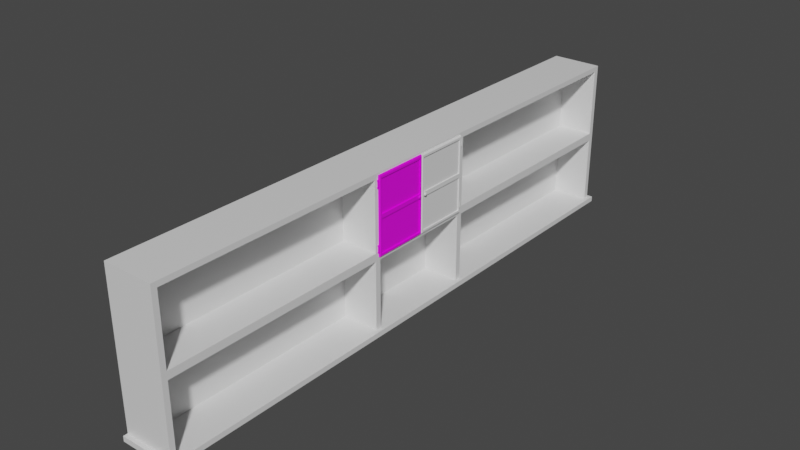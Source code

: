 # Source: bbdoor_simple.blend  (saved by Blender 3.1.7; exported with 4.5.12 LTS)
import bpy
from mathutils import Matrix  # noqa: F401  (used for matrix-valued properties, if any)

bpy.ops.wm.read_factory_settings(use_empty=True)
scene = bpy.context.scene
scene.name = 'Scene'

# ---- collections
col_collection = bpy.data.collections.new('Collection'); scene.collection.children.link(col_collection)

# ---- images (referenced by path relative to the original .blend; pixels are not part of the script)
import os
ASSET_DIR = os.environ.get("B2B_ASSET_DIR", "")  # directory of the original .blend (textures are referenced by path, not embedded)
HERE = os.path.dirname(os.path.abspath(__file__))  # packed textures are extracted next to this script under _unpacked/

def load_image(name, relpath, width, height, colorspace="sRGB"):
    """Load a texture the original file referenced (path relative to the .blend, or extracted next to this script)."""
    p = next((c for c in (os.path.join(HERE, relpath), os.path.join(ASSET_DIR, relpath)) if relpath and os.path.exists(c)), "")
    if p:
        img = bpy.data.images.load(p, check_existing=True)
        img.name = name
    else:  # same state as the original file: an image datablock whose file is absent (Cycles renders it pink)
        img = bpy.data.images.new(name, width, height)
        img.source = "FILE"
        img.filepath = "//" + (relpath or name)
    img.colorspace_settings.name = colorspace
    return img
img_barbacktexture = load_image('BarbackTexture', '', 512, 512, 'sRGB')

# ---- materials (node trees are filled in below, after node groups)
mat_material_001 = bpy.data.materials.new('Material.001')
mat_material_001.alpha_threshold = 0.0
mat_material_001.use_transparent_shadow = False
mat_material_001.line_color = (0.0, 0.0, 0.0, 1.0)
mat_bbdoormaterial = bpy.data.materials.new('bbdoorMaterial')
mat_bbdoormaterial.use_transparent_shadow = False

# ---- material node trees
mat_material_001.use_nodes = True; mat_material_001.node_tree.nodes.clear()
_N = mat_material_001.node_tree.nodes; _L = mat_material_001.node_tree.links
n0 = _N.new('ShaderNodeOutputMaterial'); n0.name = 'Material Output'; n0.location = (300, 300)
n1 = _N.new('ShaderNodeBsdfPrincipled'); n1.name = 'Principled BSDF'; n1.location = (10, 300)
n1.distribution = 'GGX'
n1.subsurface_method = 'RANDOM_WALK_SKIN'
n1.inputs[2].default_value = 0.4
n1.inputs[3].default_value = 1.45
n1.inputs[27].default_value = (0.0, 0.0, 0.0, 1.0)
n1.inputs[28].default_value = 1.0
_L.new(n1.outputs[0], n0.inputs[0])
n0.is_active_output = True
mat_bbdoormaterial.use_nodes = True; mat_bbdoormaterial.node_tree.nodes.clear()
_N = mat_bbdoormaterial.node_tree.nodes; _L = mat_bbdoormaterial.node_tree.links
n0 = _N.new('ShaderNodeBsdfPrincipled'); n0.name = 'Principled BSDF'; n0.location = (10, 300)
n0.distribution = 'GGX'
n0.subsurface_method = 'RANDOM_WALK_SKIN'
n0.inputs[3].default_value = 1.45
n0.inputs[27].default_value = (0.0, 0.0, 0.0, 1.0)
n0.inputs[28].default_value = 1.0
n1 = _N.new('ShaderNodeOutputMaterial'); n1.name = 'Material Output'; n1.location = (300, 300)
n2 = _N.new('ShaderNodeTexImage'); n2.name = 'Image Texture'; n2.location = (-280, 280)
n2.image = img_barbacktexture
_L.new(n0.outputs[0], n1.inputs[0])
_L.new(n2.outputs[0], n0.inputs[0])
n1.is_active_output = True

# ---- world
world_world = bpy.data.worlds.new('World'); scene.world = world_world
world_world.use_nodes = True; world_world.node_tree.nodes.clear()
_N = world_world.node_tree.nodes; _L = world_world.node_tree.links
n0 = _N.new('ShaderNodeOutputWorld'); n0.name = 'World Output'; n0.location = (300, 300)
n1 = _N.new('ShaderNodeBackground'); n1.name = 'Background'; n1.location = (10, 300)
n1.inputs[0].default_value = (0.05088, 0.05088, 0.05088, 1.0)
_L.new(n1.outputs[0], n0.inputs[0])
n0.is_active_output = True
world_world.color = (0.05088, 0.05088, 0.05088)
world_world.use_sun_shadow = False
world_world.sun_shadow_jitter_overblur = 0.0

# ---- meshes
me_cube = bpy.data.meshes.new('Cube')
me_cube.from_pydata([(1.0, 1.0, 1.0), (1.0, -1.0, 1.0), (-1.0, 1.0, 1.0), (-1.0, 1.0, -1.0), (-1.0, -1.0, 1.0), (-1.0, -1.0, -1.0), (1.0, 1.0, 0.9333), (1.0, 1.0, -0.9333), (-1.0, -1.0, -0.9333), (-1.0, -1.0, 0.9333), (1.0, -1.0, 0.9333), (1.0, -1.0, -0.9333), (-1.0, 1.0, 0.9333), (-1.0, 1.0, -0.9333), (-1.0, 0.9816, -1.0), (-1.0, -0.9816, -1.0), (1.0, 0.9816, 1.0), (1.0, -0.9816, 1.0), (-1.0, -0.9816, 1.0), (-1.0, 0.9816, 1.0), (1.0, 0.9816, -0.9333), (1.0, -0.9816, -0.9333), (1.0, 0.9816, 0.9333), (1.0, -0.9816, 0.9333), (-1.0, -0.9816, -0.9333), (-1.0, 0.9816, -0.9333), (-1.0, -0.9816, 0.9333), (-1.0, 0.9816, 0.9333), (-0.4682, 0.2063, -0.9333), (-0.4682, 0.2063, -0.05), (-0.4682, 0.9816, -0.05), (-0.4682, 0.9816, -0.9333), (-0.4682, -0.9816, 0.05), (-0.4682, -0.9816, 0.9333), (-0.4682, -0.2063, 0.9333), (-0.4682, -0.2063, 0.05), (1.0, 1.0, -0.05), (1.0, 1.0, 0.05), (-1.0, -1.0, -0.05), (-1.0, -1.0, 0.05), (1.0, -1.0, -0.05), (1.0, -1.0, 0.05), (-1.0, 1.0, 0.05), (-1.0, 1.0, -0.05), (-1.0, -0.9816, -0.05), (-1.0, -0.9816, 0.05), (-1.0, 0.9816, 0.05), (-1.0, 0.9816, -0.05), (1.0, 0.9816, -0.05), (1.0, 0.9816, 0.05), (1.0, -0.9816, 0.05), (1.0, -0.9816, -0.05), (-0.4682, 0.1863, -0.9333), (-0.4682, -0.1863, -0.9333), (-0.4682, -0.1863, -0.05), (-0.4682, 0.1863, -0.05), (-1.0, -0.2063, -1.0), (-1.0, -0.1863, -1.0), (1.0, -0.2063, 1.0), (1.0, -0.1863, 1.0), (-1.0, -0.1863, 1.0), (-1.0, -0.2063, 1.0), (1.0, -0.1863, -0.9333), (1.0, -0.2063, -0.9333), (1.0, -0.2063, 0.9333), (1.0, -0.1863, 0.9333), (-1.0, -0.2063, -0.9333), (-1.0, -0.1863, -0.9333), (-1.0, -0.1863, 0.9333), (-1.0, -0.2063, 0.9333), (1.0, -0.1863, 0.05), (1.0, -0.2063, 0.05), (1.0, -0.2063, -0.05), (1.0, -0.1863, -0.05), (-1.0, -0.1863, -0.05), (-1.0, -0.2063, -0.05), (-1.0, -0.2063, 0.05), (-1.0, -0.1863, 0.05), (-1.0, 0.1863, -1.0), (-1.0, 0.2063, -1.0), (1.0, 0.1863, 1.0), (1.0, 0.2063, 1.0), (-1.0, 0.2063, 1.0), (-1.0, 0.1863, 1.0), (1.0, 0.2063, -0.9333), (1.0, 0.1863, -0.9333), (1.0, 0.1863, 0.9333), (1.0, 0.2063, 0.9333), (-1.0, 0.1863, -0.9333), (-1.0, 0.2063, -0.9333), (-1.0, 0.2063, 0.9333), (-1.0, 0.1863, 0.9333), (1.0, 0.1863, -0.05), (1.0, 0.2063, -0.05), (1.0, 0.2063, 0.05), (1.0, 0.1863, 0.05), (-1.0, 0.1863, 0.05), (-1.0, 0.2063, 0.05), (-1.0, 0.2063, -0.05), (-1.0, 0.1863, -0.05), (-0.4682, -0.2063, -0.9333), (-0.4682, -0.2063, -0.05), (-0.4682, -0.9816, -0.05), (-0.4682, -0.9816, -0.9333), (-0.4682, 0.9816, 0.05), (-0.4682, 0.9816, 0.9333), (-0.4682, 0.2063, 0.9333), (-0.4682, 0.2063, 0.05), (-0.4682, 0.1863, 0.9333), (-0.4682, -0.1863, 0.9333), (-0.4682, -0.1863, 0.05), (-0.4682, 0.1863, 0.05), (1.15, 1.0, -0.9333), (1.15, 1.0, -1.0), (1.15, -1.0, -0.9333), (1.15, -1.0, -1.0), (1.15, 0.9816, -1.0), (1.15, -0.9816, -0.9333), (1.15, -0.9816, -1.0), (1.15, 0.9816, -0.9333), (1.15, -0.1863, -1.0), (1.15, -0.2063, -1.0), (1.15, -0.1863, -0.9333), (1.15, -0.2063, -0.9333), (1.15, 0.2063, -1.0), (1.15, 0.1863, -1.0), (1.15, 0.2063, -0.9333), (1.15, 0.1863, -0.9333), (1.0, -1.015, -0.9333), (1.0, -1.015, -1.0), (-1.0, -1.015, -1.0), (-1.0, -1.015, -0.9333), (1.15, -1.015, -1.0), (1.15, -1.015, -0.9333), (1.0, 1.015, -1.0), (-1.0, 1.015, -1.0), (1.0, 1.015, -0.9333), (-1.0, 1.015, -0.9333), (1.15, 1.015, -0.9333), (1.15, 1.015, -1.0)], [], [(17, 18, 4, 1), (10, 1, 4, 9), (27, 19, 2, 12), (23, 17, 1, 10), (12, 2, 0, 6), (7, 112, 138, 136), (39, 9, 26, 45), (7, 20, 119, 112), (25, 47, 43, 13), (14, 25, 13, 3), (97, 90, 27, 46), (11, 8, 131, 128), (21, 51, 40, 11), (11, 40, 38, 8), (5, 8, 24, 15), (57, 67, 88, 78), (7, 36, 48, 20), (85, 62, 122, 127), (6, 0, 16, 22), (90, 82, 19, 27), (22, 16, 81, 87), (9, 4, 18, 26), (68, 60, 83, 91), (0, 2, 19, 16), (16, 19, 82, 81), (80, 83, 60, 59), (62, 63, 123, 122), (64, 58, 17, 23), (86, 80, 59, 65), (20, 84, 126, 119), (24, 44, 75, 66), (79, 89, 25, 14), (97, 46, 47, 98), (74, 99, 88, 67), (45, 26, 69, 76), (49, 94, 93, 48), (58, 61, 18, 17), (89, 98, 47, 25), (42, 12, 6, 37), (68, 91, 96, 77), (41, 10, 9, 39), (8, 38, 44, 24), (46, 27, 12, 42), (50, 23, 10, 41), (37, 6, 22, 49), (26, 18, 61, 69), (55, 54, 53, 52), (71, 50, 51, 72), (95, 70, 73, 92), (45, 76, 75, 44), (37, 49, 48, 36), (77, 96, 99, 74), (39, 45, 44, 38), (41, 39, 38, 40), (46, 42, 43, 47), (50, 41, 40, 51), (42, 37, 36, 43), (13, 43, 36, 7), (61, 58, 59, 60), (60, 68, 69, 61), (58, 64, 65, 59), (63, 21, 117, 123), (67, 57, 56, 66), (75, 76, 77, 74), (71, 72, 73, 70), (74, 67, 66, 75), (68, 77, 76, 69), (62, 73, 72, 63), (70, 65, 64, 71), (15, 24, 66, 56), (83, 80, 81, 82), (82, 90, 91, 83), (80, 86, 87, 81), (89, 79, 78, 88), (97, 98, 99, 96), (93, 94, 95, 92), (88, 99, 98, 89), (96, 91, 90, 97), (92, 85, 84, 93), (86, 95, 94, 87), (73, 54, 55, 92), (62, 53, 54, 73), (85, 52, 53, 62), (92, 55, 52, 85), (35, 34, 33, 32), (64, 34, 35, 71), (23, 33, 34, 64), (50, 32, 33, 23), (71, 35, 32, 50), (31, 30, 29, 28), (48, 30, 31, 20), (93, 29, 30, 48), (84, 28, 29, 93), (20, 31, 28, 84), (100, 101, 102, 103), (72, 101, 100, 63), (51, 102, 101, 72), (21, 103, 102, 51), (63, 100, 103, 21), (104, 105, 106, 107), (22, 105, 104, 49), (87, 106, 105, 22), (94, 107, 106, 87), (49, 104, 107, 94), (108, 109, 110, 111), (65, 109, 108, 86), (70, 110, 109, 65), (95, 111, 110, 70), (86, 108, 111, 95), (118, 117, 114, 115), (113, 112, 119, 116), (121, 123, 117, 118), (116, 119, 126, 124), (125, 127, 122, 120), (123, 121, 120, 122), (127, 125, 124, 126), (84, 85, 127, 126), (124, 125, 120, 121, 118, 115, 132, 129, 130, 5, 15, 56, 57, 78, 79, 14, 3, 135, 134, 139, 113, 116), (21, 11, 114, 117), (8, 5, 130, 131), (129, 128, 131, 130), (128, 129, 132, 133), (114, 11, 128, 133), (115, 114, 133, 132), (135, 137, 136, 134), (134, 136, 138, 139), (3, 13, 137, 135), (13, 7, 136, 137), (112, 113, 139, 138)])
_uv = me_cube.uv_layers.new(name='UVMap')
_uv.uv.foreach_set('vector', [0.625, 0.6667, 0.875, 0.6667, 0.875, 0.75, 0.625, 0.75, 0.5417, 0.75, 0.625, 0.75, 0.625, 1.0, 0.5417, 1.0, 0.5417, 0.1667, 0.625, 0.1667, 0.625, 0.25, 0.5417, 0.25, 0.5417, 0.6667, 0.625, 0.6667, 0.625, 0.75, 0.5417, 0.75, 0.5417, 0.25, 0.625, 0.25, 0.625, 0.5, 0.5417, 0.5, 0.4583, 0.5, 0.4583, 0.5, 0.4583, 0.5, 0.4583, 0.5, 0.5022, 0.0, 0.5417, 0.0, 0.5417, 0.08333, 0.5022, 0.08333, 0.4583, 0.5, 0.4583, 0.5833, 0.4583, 0.5833, 0.4583, 0.5, 0.4583, 0.1667, 0.4978, 0.1667, 0.4978, 0.25, 0.4583, 0.25, 0.375, 0.1667, 0.4583, 0.1667, 0.4583, 0.25, 0.375, 0.25, 0.5022, 0.1461, 0.5417, 0.1461, 0.5417, 0.1667, 0.5022, 0.1667, 0.4583, 0.75, 0.4583, 1.0, 0.4583, 1.0, 0.4583, 0.75, 0.4583, 0.6667, 0.4978, 0.6667, 0.4978, 0.75, 0.4583, 0.75, 0.4583, 0.75, 0.4978, 0.75, 0.4978, 1.0, 0.4583, 1.0, 0.375, 0.0, 0.4583, 0.0, 0.4583, 0.08333, 0.375, 0.08333, 0.375, 0.1052, 0.4583, 0.1052, 0.4583, 0.1448, 0.375, 0.1448, 0.4583, 0.5, 0.4978, 0.5, 0.4978, 0.5833, 0.4583, 0.5833, 0.4583, 0.6052, 0.4583, 0.6448, 0.4583, 0.6448, 0.4583, 0.6052, 0.5417, 0.5, 0.625, 0.5, 0.625, 0.5833, 0.5417, 0.5833, 0.5417, 0.1461, 0.625, 0.1461, 0.625, 0.1667, 0.5417, 0.1667, 0.5417, 0.5833, 0.625, 0.5833, 0.625, 0.6039, 0.5417, 0.6039, 0.5417, 0.0, 0.625, 0.0, 0.625, 0.08333, 0.5417, 0.08333, 0.5417, 0.1052, 0.625, 0.1052, 0.625, 0.1448, 0.5417, 0.1448, 0.625, 0.5, 0.875, 0.5, 0.875, 0.5833, 0.625, 0.5833, 0.625, 0.5833, 0.875, 0.5833, 0.875, 0.6039, 0.625, 0.6039, 0.625, 0.6052, 0.875, 0.6052, 0.875, 0.6448, 0.625, 0.6448, 0.4583, 0.6448, 0.4583, 0.6461, 0.4583, 0.6461, 0.4583, 0.6448, 0.5417, 0.6461, 0.625, 0.6461, 0.625, 0.6667, 0.5417, 0.6667, 0.5417, 0.6052, 0.625, 0.6052, 0.625, 0.6448, 0.5417, 0.6448, 0.4583, 0.5833, 0.4583, 0.6039, 0.4583, 0.6039, 0.4583, 0.5833, 0.4583, 0.08333, 0.4978, 0.08333, 0.4978, 0.1039, 0.4583, 0.1039, 0.375, 0.1461, 0.4583, 0.1461, 0.4583, 0.1667, 0.375, 0.1667, 0.5022, 0.1461, 0.5022, 0.1667, 0.4978, 0.1667, 0.4978, 0.1461, 0.4978, 0.1052, 0.4978, 0.1448, 0.4583, 0.1448, 0.4583, 0.1052, 0.5022, 0.08333, 0.5417, 0.08333, 0.5417, 0.1039, 0.5022, 0.1039, 0.5022, 0.5833, 0.5022, 0.6039, 0.4978, 0.6039, 0.4978, 0.5833, 0.625, 0.6461, 0.875, 0.6461, 0.875, 0.6667, 0.625, 0.6667, 0.4583, 0.1461, 0.4978, 0.1461, 0.4978, 0.1667, 0.4583, 0.1667, 0.5022, 0.25, 0.5417, 0.25, 0.5417, 0.5, 0.5022, 0.5, 0.5417, 0.1052, 0.5417, 0.1448, 0.5022, 0.1448, 0.5022, 0.1052, 0.5022, 0.75, 0.5417, 0.75, 0.5417, 1.0, 0.5022, 1.0, 0.4583, 0.0, 0.4978, 0.0, 0.4978, 0.08333, 0.4583, 0.08333, 0.5022, 0.1667, 0.5417, 0.1667, 0.5417, 0.25, 0.5022, 0.25, 0.5022, 0.6667, 0.5417, 0.6667, 0.5417, 0.75, 0.5022, 0.75, 0.5022, 0.5, 0.5417, 0.5, 0.5417, 0.5833, 0.5022, 0.5833, 0.5417, 0.08333, 0.625, 0.08333, 0.625, 0.1039, 0.5417, 0.1039, 0.4978, 0.6052, 0.4978, 0.6448, 0.4583, 0.6448, 0.4583, 0.6052, 0.5022, 0.6461, 0.5022, 0.6667, 0.4978, 0.6667, 0.4978, 0.6461, 0.5022, 0.6052, 0.5022, 0.6448, 0.4978, 0.6448, 0.4978, 0.6052, 0.5022, 0.08333, 0.5022, 0.1039, 0.4978, 0.1039, 0.4978, 0.08333, 0.5022, 0.5, 0.5022, 0.5833, 0.4978, 0.5833, 0.4978, 0.5, 0.5022, 0.1052, 0.5022, 0.1448, 0.4978, 0.1448, 0.4978, 0.1052, 0.5022, 0.0, 0.5022, 0.08333, 0.4978, 0.08333, 0.4978, 0.0, 0.5022, 0.75, 0.5022, 1.0, 0.4978, 1.0, 0.4978, 0.75, 0.5022, 0.1667, 0.5022, 0.25, 0.4978, 0.25, 0.4978, 0.1667, 0.5022, 0.6667, 0.5022, 0.75, 0.4978, 0.75, 0.4978, 0.6667, 0.5022, 0.25, 0.5022, 0.5, 0.4978, 0.5, 0.4978, 0.25, 0.4583, 0.25, 0.4978, 0.25, 0.4978, 0.5, 0.4583, 0.5, 0.875, 0.6461, 0.625, 0.6461, 0.625, 0.6448, 0.875, 0.6448, 0.625, 0.1052, 0.5417, 0.1052, 0.5417, 0.1039, 0.625, 0.1039, 0.625, 0.6461, 0.5417, 0.6461, 0.5417, 0.6448, 0.625, 0.6448, 0.4583, 0.6461, 0.4583, 0.6667, 0.4583, 0.6667, 0.4583, 0.6461, 0.4583, 0.1052, 0.375, 0.1052, 0.375, 0.1039, 0.4583, 0.1039, 0.4978, 0.1039, 0.5022, 0.1039, 0.5022, 0.1052, 0.4978, 0.1052, 0.5022, 0.6461, 0.4978, 0.6461, 0.4978, 0.6448, 0.5022, 0.6448, 0.4978, 0.1052, 0.4583, 0.1052, 0.4583, 0.1039, 0.4978, 0.1039, 0.5417, 0.1052, 0.5022, 0.1052, 0.5022, 0.1039, 0.5417, 0.1039, 0.4583, 0.6448, 0.4978, 0.6448, 0.4978, 0.6461, 0.4583, 0.6461, 0.5022, 0.6448, 0.5417, 0.6448, 0.5417, 0.6461, 0.5022, 0.6461, 0.375, 0.08333, 0.4583, 0.08333, 0.4583, 0.1039, 0.375, 0.1039, 0.875, 0.6052, 0.625, 0.6052, 0.625, 0.6039, 0.875, 0.6039, 0.625, 0.1461, 0.5417, 0.1461, 0.5417, 0.1448, 0.625, 0.1448, 0.625, 0.6052, 0.5417, 0.6052, 0.5417, 0.6039, 0.625, 0.6039, 0.4583, 0.1461, 0.375, 0.1461, 0.375, 0.1448, 0.4583, 0.1448, 0.5022, 0.1461, 0.4978, 0.1461, 0.4978, 0.1448, 0.5022, 0.1448, 0.4978, 0.6039, 0.5022, 0.6039, 0.5022, 0.6052, 0.4978, 0.6052, 0.4583, 0.1448, 0.4978, 0.1448, 0.4978, 0.1461, 0.4583, 0.1461, 0.5022, 0.1448, 0.5417, 0.1448, 0.5417, 0.1461, 0.5022, 0.1461, 0.4978, 0.6052, 0.4583, 0.6052, 0.4583, 0.6039, 0.4978, 0.6039, 0.5417, 0.6052, 0.5022, 0.6052, 0.5022, 0.6039, 0.5417, 0.6039, 0.4978, 0.6448, 0.4978, 0.6448, 0.4978, 0.6052, 0.4978, 0.6052, 0.4583, 0.6448, 0.4583, 0.6448, 0.4978, 0.6448, 0.4978, 0.6448, 0.4583, 0.6052, 0.4583, 0.6052, 0.4583, 0.6448, 0.4583, 0.6448, 0.4978, 0.6052, 0.4978, 0.6052, 0.4583, 0.6052, 0.4583, 0.6052, 0.5022, 0.6461, 0.5417, 0.6461, 0.5417, 0.6667, 0.5022, 0.6667, 0.5417, 0.6461, 0.5417, 0.6461, 0.5022, 0.6461, 0.5022, 0.6461, 0.5417, 0.6667, 0.5417, 0.6667, 0.5417, 0.6461, 0.5417, 0.6461, 0.5022, 0.6667, 0.5022, 0.6667, 0.5417, 0.6667, 0.5417, 0.6667, 0.5022, 0.6461, 0.5022, 0.6461, 0.5022, 0.6667, 0.5022, 0.6667, 0.4583, 0.5833, 0.4978, 0.5833, 0.4978, 0.6039, 0.4583, 0.6039, 0.4978, 0.5833, 0.4978, 0.5833, 0.4583, 0.5833, 0.4583, 0.5833, 0.4978, 0.6039, 0.4978, 0.6039, 0.4978, 0.5833, 0.4978, 0.5833, 0.4583, 0.6039, 0.4583, 0.6039, 0.4978, 0.6039, 0.4978, 0.6039, 0.4583, 0.5833, 0.4583, 0.5833, 0.4583, 0.6039, 0.4583, 0.6039, 0.4583, 0.6461, 0.4978, 0.6461, 0.4978, 0.6667, 0.4583, 0.6667, 0.4978, 0.6461, 0.4978, 0.6461, 0.4583, 0.6461, 0.4583, 0.6461, 0.4978, 0.6667, 0.4978, 0.6667, 0.4978, 0.6461, 0.4978, 0.6461, 0.4583, 0.6667, 0.4583, 0.6667, 0.4978, 0.6667, 0.4978, 0.6667, 0.4583, 0.6461, 0.4583, 0.6461, 0.4583, 0.6667, 0.4583, 0.6667, 0.5022, 0.5833, 0.5417, 0.5833, 0.5417, 0.6039, 0.5022, 0.6039, 0.5417, 0.5833, 0.5417, 0.5833, 0.5022, 0.5833, 0.5022, 0.5833, 0.5417, 0.6039, 0.5417, 0.6039, 0.5417, 0.5833, 0.5417, 0.5833, 0.5022, 0.6039, 0.5022, 0.6039, 0.5417, 0.6039, 0.5417, 0.6039, 0.5022, 0.5833, 0.5022, 0.5833, 0.5022, 0.6039, 0.5022, 0.6039, 0.5417, 0.6052, 0.5417, 0.6448, 0.5022, 0.6448, 0.5022, 0.6052, 0.5417, 0.6448, 0.5417, 0.6448, 0.5417, 0.6052, 0.5417, 0.6052, 0.5022, 0.6448, 0.5022, 0.6448, 0.5417, 0.6448, 0.5417, 0.6448, 0.5022, 0.6052, 0.5022, 0.6052, 0.5022, 0.6448, 0.5022, 0.6448, 0.5417, 0.6052, 0.5417, 0.6052, 0.5022, 0.6052, 0.5022, 0.6052, 0.375, 0.6667, 0.4583, 0.6667, 0.4583, 0.75, 0.375, 0.75, 0.375, 0.5, 0.4583, 0.5, 0.4583, 0.5833, 0.375, 0.5833, 0.375, 0.6461, 0.4583, 0.6461, 0.4583, 0.6667, 0.375, 0.6667, 0.375, 0.5833, 0.4583, 0.5833, 0.4583, 0.6039, 0.375, 0.6039, 0.375, 0.6052, 0.4583, 0.6052, 0.4583, 0.6448, 0.375, 0.6448, 0.4583, 0.6461, 0.375, 0.6461, 0.375, 0.6448, 0.4583, 0.6448, 0.4583, 0.6052, 0.375, 0.6052, 0.375, 0.6039, 0.4583, 0.6039, 0.4583, 0.6039, 0.4583, 0.6052, 0.4583, 0.6052, 0.4583, 0.6039, 0.375, 0.6039, 0.375, 0.6052, 0.375, 0.6448, 0.375, 0.6461, 0.375, 0.6667, 0.375, 0.75, 0.375, 0.75, 0.375, 0.75, 0.125, 0.75, 0.125, 0.75, 0.125, 0.6667, 0.125, 0.6461, 0.125, 0.6448, 0.125, 0.6052, 0.125, 0.6039, 0.125, 0.5833, 0.125, 0.5, 0.125, 0.5, 0.375, 0.5, 0.375, 0.5, 0.375, 0.5, 0.375, 0.5833, 0.4583, 0.6667, 0.4583, 0.75, 0.4583, 0.75, 0.4583, 0.6667, 0.4583, 0.0, 0.375, 0.0, 0.375, 0.0, 0.4583, 0.0, 0.375, 0.75, 0.4583, 0.75, 0.4583, 1.0, 0.375, 1.0, 0.4583, 0.75, 0.375, 0.75, 0.375, 0.75, 0.4583, 0.75, 0.4583, 0.75, 0.4583, 0.75, 0.4583, 0.75, 0.4583, 0.75, 0.375, 0.75, 0.4583, 0.75, 0.4583, 0.75, 0.375, 0.75, 0.375, 0.25, 0.4583, 0.25, 0.4583, 0.5, 0.375, 0.5, 0.375, 0.5, 0.4583, 0.5, 0.4583, 0.5, 0.375, 0.5, 0.375, 0.25, 0.4583, 0.25, 0.4583, 0.25, 0.375, 0.25, 0.4583, 0.25, 0.4583, 0.5, 0.4583, 0.5, 0.4583, 0.25, 0.4583, 0.5, 0.375, 0.5, 0.375, 0.5, 0.4583, 0.5])
me_cube.materials.append(mat_material_001)
me_cube.use_remesh_preserve_volume = False
me_cube.use_remesh_preserve_attributes = False
me_cube.use_mirror_vertex_groups = False
me_cube.update()
me_cube_001 = bpy.data.meshes.new('Cube.001')
me_cube_001.from_pydata([(-0.5, -0.5, -0.5), (-0.5, -0.5, 0.5), (-0.5, 0.5, -0.5), (-0.5, 0.5, 0.5), (0.5, -0.5, -0.5), (0.5, -0.5, 0.5), (0.5, 0.5, -0.5), (0.5, 0.5, 0.5), (0.2325, 0.513, -0.513), (-0.2325, 0.513, -0.513), (-0.2325, 0.513, 0.513), (0.2325, 0.513, 0.513), (-0.2325, -0.513, -0.513), (0.2325, -0.513, -0.513), (0.2325, -0.513, 0.513), (-0.2325, -0.513, 0.513), (-0.5, -0.5, 0.0), (-0.5, 0.5, 0.0), (0.5, 0.5, 0.0), (0.5, -0.5, 0.0), (0.2325, -0.513, 0.0), (-0.2325, -0.513, 0.0), (-0.2325, 0.513, 0.0), (0.2325, 0.513, 0.0), (-0.5, -0.472, 0.02796), (-0.5, -0.472, 0.472), (-0.5, 0.472, 0.472), (-0.5, 0.472, 0.02796), (0.5, 0.472, 0.02796), (0.5, 0.472, 0.472), (0.5, -0.472, 0.472), (0.5, -0.472, 0.02796), (0.5, 0.472, -0.472), (0.5, 0.472, -0.02796), (0.5, -0.472, -0.02796), (0.5, -0.472, -0.472), (-0.5, -0.472, -0.472), (-0.5, -0.472, -0.02796), (-0.5, 0.472, -0.02796), (-0.5, 0.472, -0.472), (-0.15, -0.472, 0.02796), (-0.15, -0.472, 0.472), (-0.15, 0.472, 0.472), (-0.15, 0.472, 0.02796), (0.15, 0.472, 0.02796), (0.15, 0.472, 0.472), (0.15, -0.472, 0.472), (0.15, -0.472, 0.02796), (0.15, 0.472, -0.472), (0.15, 0.472, -0.02796), (0.15, -0.472, -0.02796), (0.15, -0.472, -0.472), (-0.15, -0.472, -0.472), (-0.15, -0.472, -0.02796), (-0.15, 0.472, -0.02796), (-0.15, 0.472, -0.472), (0.5112, -0.4245, 0.0003055), (0.6716, -0.4255, 0.0003055), (0.5112, -0.4259, -0.005063), (0.6716, -0.4269, -0.00477), (0.5112, -0.4301, -0.009614), (0.6716, -0.4308, -0.009073), (0.5112, -0.4364, -0.01265), (0.6716, -0.4368, -0.01195), (0.5112, -0.4437, -0.01372), (0.6716, -0.4437, -0.01296), (0.5112, -0.4511, -0.01265), (0.6716, -0.4507, -0.01195), (0.5112, -0.4573, -0.009614), (0.6716, -0.4566, -0.009073), (0.5112, -0.4615, -0.005063), (0.6716, -0.4605, -0.00477), (0.5112, -0.463, 0.0003055), (0.6716, -0.4619, 0.0003055), (0.5112, -0.4615, 0.005674), (0.6716, -0.4605, 0.005381), (0.5112, -0.4573, 0.01022), (0.6716, -0.4566, 0.009684), (0.5112, -0.4511, 0.01327), (0.6716, -0.4507, 0.01256), (0.5112, -0.4437, 0.01433), (0.6716, -0.4437, 0.01357), (0.5112, -0.4364, 0.01327), (0.6716, -0.4368, 0.01256), (0.5112, -0.4301, 0.01022), (0.6716, -0.4308, 0.009684), (0.5112, -0.4259, 0.005674), (0.6716, -0.4269, 0.005381), (0.7582, -0.4181, -0.007432), (0.7582, -0.416, 0.0003055), (0.7582, -0.4241, -0.01399), (0.7582, -0.4331, -0.01837), (0.7582, -0.4437, -0.01991), (0.7582, -0.4543, -0.01837), (0.7582, -0.4633, -0.01399), (0.7582, -0.4694, -0.007432), (0.7582, -0.4715, 0.0003055), (0.7582, -0.4694, 0.008043), (0.7582, -0.4633, 0.0146), (0.7582, -0.4543, 0.01898), (0.7582, -0.4437, 0.02052), (0.7582, -0.4331, 0.01898), (0.7582, -0.4241, 0.0146), (0.7582, -0.4181, 0.008043), (0.851, -0.4165, -0.007919), (0.851, -0.4142, 0.0003055), (0.851, -0.4229, -0.01489), (0.851, -0.4324, -0.01955), (0.851, -0.4437, -0.02118), (0.851, -0.455, -0.01955), (0.851, -0.4646, -0.01489), (0.851, -0.471, -0.007919), (0.851, -0.4732, 0.0003055), (0.851, -0.471, 0.008529), (0.851, -0.4646, 0.0155), (0.851, -0.455, 0.02016), (0.851, -0.4437, 0.0218), (0.851, -0.4324, 0.02016), (0.851, -0.4229, 0.0155), (0.851, -0.4165, 0.008529), (0.9306, -0.4184, -0.007348), (0.9306, -0.4163, 0.0003054), (0.9306, -0.4243, -0.01384), (0.9306, -0.4332, -0.01817), (0.9306, -0.4437, -0.01969), (0.9306, -0.4542, -0.01817), (0.9306, -0.4631, -0.01384), (0.9306, -0.4691, -0.007348), (0.9306, -0.4712, 0.0003054), (0.9306, -0.4691, 0.007958), (0.9306, -0.4631, 0.01445), (0.9306, -0.4542, 0.01878), (0.9306, -0.4437, 0.0203), (0.9306, -0.4332, 0.01878), (0.9306, -0.4243, 0.01445), (0.9306, -0.4184, 0.007958), (1.039, -0.4312, -0.003469), (1.039, -0.4302, 0.0003059), (1.039, -0.4341, -0.006669), (1.039, -0.4385, -0.008807), (1.039, -0.4437, -0.009558), (1.039, -0.4489, -0.008807), (1.039, -0.4533, -0.006669), (1.039, -0.4562, -0.003469), (1.039, -0.4573, 0.0003059), (1.039, -0.4562, 0.004081), (1.039, -0.4533, 0.007281), (1.039, -0.4489, 0.009419), (1.039, -0.4437, 0.01017), (1.039, -0.4385, 0.009419), (1.039, -0.4341, 0.007281), (1.039, -0.4312, 0.004081), (0.9909, -0.4632, 0.00619), (0.9909, -0.4586, 0.01118), (0.9909, -0.4288, -0.01057), (0.9909, -0.4356, -0.0139), (0.9909, -0.4518, 0.01451), (0.9909, -0.4437, -0.01507), (0.9909, -0.4437, 0.01568), (0.9909, -0.4518, -0.0139), (0.9909, -0.4356, 0.01451), (0.9909, -0.4586, -0.01057), (0.9909, -0.4288, 0.01118), (0.9909, -0.4632, -0.005579), (0.9909, -0.4242, 0.00619), (0.9909, -0.4648, 0.0003055), (0.9909, -0.4226, 0.0003055), (0.9909, -0.4242, -0.005579), (-0.1407, 0.5106, 0.3561), (-0.1407, 0.5106, 0.4603), (-0.3766, 0.5106, 0.3561), (-0.3766, 0.5106, 0.4603), (-0.1407, 0.5392, 0.3561), (-0.1407, 0.5392, 0.4603), (-0.3766, 0.5392, 0.3561), (-0.3766, 0.5392, 0.4603), (-0.1407, 0.5106, 0.3717), (-0.1407, 0.5106, 0.4447), (-0.3766, 0.5106, 0.4447), (-0.3766, 0.5106, 0.3717), (-0.3766, 0.5392, 0.4447), (-0.3766, 0.5392, 0.3717), (-0.1407, 0.5392, 0.4447), (-0.1407, 0.5392, 0.3717), (-0.02286, 0.5102, 0.4447), (-0.02286, 0.5102, 0.4603), (-0.02286, 0.5396, 0.3717), (-0.02286, 0.5396, 0.3561), (-0.02286, 0.5102, 0.3561), (-0.02286, 0.5396, 0.4603), (-0.02286, 0.5102, 0.3717), (-0.02286, 0.5396, 0.4447), (0.09542, 0.5106, 0.4447), (0.09542, 0.5106, 0.4603), (0.09542, 0.5392, 0.3717), (0.09542, 0.5392, 0.3561), (0.09542, 0.5106, 0.3561), (0.09542, 0.5392, 0.4603), (0.09542, 0.5106, 0.3717), (0.09542, 0.5392, 0.4447), (0.2734, 0.5186, 0.4447), (0.2734, 0.5186, 0.4603), (0.2734, 0.5312, 0.3717), (0.2734, 0.5312, 0.3561), (0.2734, 0.5186, 0.3561), (0.2734, 0.5312, 0.4603), (0.2734, 0.5186, 0.3717), (0.2734, 0.5312, 0.4447), (0.1707, 0.4954, 0.3744), (0.1707, 0.4954, 0.4421), (0.172, 0.5397, 0.3744), (0.172, 0.5397, 0.4421), (0.2899, 0.5377, 0.3744), (0.2899, 0.5377, 0.4421), (0.3763, 0.5325, 0.3744), (0.3763, 0.5325, 0.4421), (0.4079, 0.5254, 0.3744), (0.4079, 0.5254, 0.4421), (0.3763, 0.5182, 0.3744), (0.3763, 0.5182, 0.4421), (0.2899, 0.513, 0.3744), (0.2899, 0.513, 0.4421), (0.172, 0.5111, 0.3744), (0.172, 0.5111, 0.4421), (0.05402, 0.513, 0.3744), (0.05402, 0.513, 0.4421), (-0.03232, 0.5182, 0.3744), (-0.03232, 0.5182, 0.4421), (-0.06393, 0.5254, 0.3744), (-0.06393, 0.5254, 0.4421), (-0.03232, 0.5325, 0.3744), (-0.03232, 0.5325, 0.4421), (0.05402, 0.5377, 0.3744), (0.05402, 0.5377, 0.4421), (0.05276, 0.4973, 0.3744), (0.05276, 0.4973, 0.4421), (-0.1407, 0.5106, -0.4581), (-0.1407, 0.5106, -0.3539), (-0.3766, 0.5106, -0.4581), (-0.3766, 0.5106, -0.3539), (-0.1407, 0.5392, -0.4581), (-0.1407, 0.5392, -0.3539), (-0.3766, 0.5392, -0.4581), (-0.3766, 0.5392, -0.3539), (-0.1407, 0.5106, -0.4425), (-0.1407, 0.5106, -0.3695), (-0.3766, 0.5106, -0.3695), (-0.3766, 0.5106, -0.4425), (-0.3766, 0.5392, -0.3695), (-0.3766, 0.5392, -0.4425), (-0.1407, 0.5392, -0.3695), (-0.1407, 0.5392, -0.4425), (-0.02286, 0.5102, -0.3695), (-0.02286, 0.5102, -0.3539), (-0.02286, 0.5396, -0.4425), (-0.02286, 0.5396, -0.4581), (-0.02286, 0.5102, -0.4581), (-0.02286, 0.5396, -0.3539), (-0.02286, 0.5102, -0.4425), (-0.02286, 0.5396, -0.3695), (0.09542, 0.5106, -0.3695), (0.09542, 0.5106, -0.3539), (0.09542, 0.5392, -0.4425), (0.09542, 0.5392, -0.4581), (0.09542, 0.5106, -0.4581), (0.09542, 0.5392, -0.3539), (0.09542, 0.5106, -0.4425), (0.09542, 0.5392, -0.3695), (0.2734, 0.5186, -0.3695), (0.2734, 0.5186, -0.3539), (0.2734, 0.5312, -0.4425), (0.2734, 0.5312, -0.4581), (0.2734, 0.5186, -0.4581), (0.2734, 0.5312, -0.3539), (0.2734, 0.5186, -0.4425), (0.2734, 0.5312, -0.3695), (0.1707, 0.4954, -0.4398), (0.1707, 0.4954, -0.3721), (0.172, 0.5397, -0.4398), (0.172, 0.5397, -0.3721), (0.2899, 0.5377, -0.4398), (0.2899, 0.5377, -0.3721), (0.3763, 0.5325, -0.4398), (0.3763, 0.5325, -0.3721), (0.4079, 0.5254, -0.4398), (0.4079, 0.5254, -0.3721), (0.3763, 0.5182, -0.4398), (0.3763, 0.5182, -0.3721), (0.2899, 0.513, -0.4398), (0.2899, 0.513, -0.3721), (0.172, 0.5111, -0.4398), (0.172, 0.5111, -0.3721), (0.05402, 0.513, -0.4398), (0.05402, 0.513, -0.3721), (-0.03232, 0.5182, -0.4398), (-0.03232, 0.5182, -0.3721), (-0.06393, 0.5254, -0.4398), (-0.06393, 0.5254, -0.3721), (-0.03232, 0.5325, -0.4398), (-0.03232, 0.5325, -0.3721), (0.05402, 0.5377, -0.4398), (0.05402, 0.5377, -0.3721), (0.05276, 0.4973, -0.4398), (0.05276, 0.4973, -0.3721)], [], [(23, 11, 7, 18), (21, 15, 1, 16), (8, 6, 4, 13), (10, 3, 1, 15), (7, 11, 14, 5), (11, 10, 15, 14), (2, 9, 12, 0), (9, 8, 13, 12), (19, 5, 14, 20), (20, 14, 15, 21), (17, 3, 10, 22), (22, 10, 11, 23), (9, 22, 23, 8), (2, 17, 22, 9), (13, 20, 21, 12), (4, 19, 20, 13), (12, 21, 16, 0), (8, 23, 18, 6), (16, 1, 25, 24), (1, 3, 26, 25), (3, 17, 27, 26), (17, 16, 24, 27), (18, 7, 29, 28), (7, 5, 30, 29), (5, 19, 31, 30), (19, 18, 28, 31), (6, 18, 33, 32), (18, 19, 34, 33), (19, 4, 35, 34), (4, 6, 32, 35), (0, 16, 37, 36), (16, 17, 38, 37), (17, 2, 39, 38), (2, 0, 36, 39), (40, 41, 42, 43), (25, 41, 40, 24), (26, 42, 41, 25), (27, 43, 42, 26), (24, 40, 43, 27), (44, 45, 46, 47), (29, 45, 44, 28), (30, 46, 45, 29), (31, 47, 46, 30), (28, 44, 47, 31), (48, 49, 50, 51), (33, 49, 48, 32), (34, 50, 49, 33), (35, 51, 50, 34), (32, 48, 51, 35), (52, 53, 54, 55), (37, 53, 52, 36), (38, 54, 53, 37), (39, 55, 54, 38), (36, 52, 55, 39), (56, 57, 59, 58), (58, 59, 61, 60), (60, 61, 63, 62), (62, 63, 65, 64), (64, 65, 67, 66), (66, 67, 69, 68), (68, 69, 71, 70), (70, 71, 73, 72), (72, 73, 75, 74), (74, 75, 77, 76), (76, 77, 79, 78), (78, 79, 81, 80), (80, 81, 83, 82), (82, 83, 85, 84), (79, 77, 98, 99), (84, 85, 87, 86), (86, 87, 57, 56), (103, 102, 118, 119), (57, 87, 103, 89), (65, 63, 91, 92), (75, 73, 96, 97), (85, 83, 101, 102), (61, 59, 88, 90), (71, 69, 94, 95), (81, 79, 99, 100), (67, 65, 92, 93), (77, 75, 97, 98), (87, 85, 102, 103), (63, 61, 90, 91), (73, 71, 95, 96), (59, 57, 89, 88), (83, 81, 100, 101), (69, 67, 93, 94), (109, 108, 124, 125), (96, 95, 111, 112), (88, 89, 105, 104), (89, 103, 119, 105), (97, 96, 112, 113), (90, 88, 104, 106), (98, 97, 113, 114), (91, 90, 106, 107), (99, 98, 114, 115), (92, 91, 107, 108), (100, 99, 115, 116), (93, 92, 108, 109), (101, 100, 116, 117), (94, 93, 109, 110), (102, 101, 117, 118), (95, 94, 110, 111), (153, 152, 145, 146), (117, 116, 132, 133), (110, 109, 125, 126), (118, 117, 133, 134), (111, 110, 126, 127), (119, 118, 134, 135), (112, 111, 127, 128), (104, 105, 121, 120), (105, 119, 135, 121), (113, 112, 128, 129), (106, 104, 120, 122), (114, 113, 129, 130), (107, 106, 122, 123), (115, 114, 130, 131), (108, 107, 123, 124), (116, 115, 131, 132), (136, 137, 151, 150, 149, 148, 147, 146, 145, 144, 143, 142, 141, 140, 139, 138), (155, 154, 138, 139), (156, 153, 146, 147), (157, 155, 139, 140), (158, 156, 147, 148), (159, 157, 140, 141), (160, 158, 148, 149), (161, 159, 141, 142), (162, 160, 149, 150), (163, 161, 142, 143), (164, 162, 150, 151), (165, 163, 143, 144), (167, 166, 137, 136), (166, 164, 151, 137), (152, 165, 144, 145), (154, 167, 136, 138), (122, 120, 167, 154), (129, 128, 165, 152), (121, 135, 164, 166), (120, 121, 166, 167), (128, 127, 163, 165), (135, 134, 162, 164), (127, 126, 161, 163), (134, 133, 160, 162), (126, 125, 159, 161), (133, 132, 158, 160), (125, 124, 157, 159), (132, 131, 156, 158), (124, 123, 155, 157), (131, 130, 153, 156), (123, 122, 154, 155), (130, 129, 152, 153), (177, 169, 171, 178), (178, 171, 175, 180), (180, 175, 173, 182), (169, 177, 184, 185), (170, 174, 172, 168), (175, 171, 169, 173), (176, 168, 188, 190), (183, 182, 177, 176), (174, 181, 183, 172), (181, 180, 182, 183), (170, 179, 181, 174), (179, 178, 180, 181), (168, 176, 179, 170), (176, 177, 178, 179), (190, 188, 196, 198), (186, 190, 198, 194), (177, 182, 191, 184), (168, 172, 187, 188), (173, 169, 185, 189), (183, 176, 190, 186), (172, 183, 186, 187), (182, 173, 189, 191), (197, 193, 201, 205), (199, 197, 205, 207), (188, 187, 195, 196), (185, 184, 192, 193), (184, 191, 199, 192), (191, 189, 197, 199), (189, 185, 193, 197), (187, 186, 194, 195), (207, 205, 201, 200), (203, 202, 206, 204), (195, 194, 202, 203), (194, 198, 206, 202), (198, 196, 204, 206), (196, 195, 203, 204), (193, 192, 200, 201), (192, 199, 207, 200), (210, 211, 213, 212), (212, 213, 215, 214), (214, 215, 217, 216), (216, 217, 219, 218), (218, 219, 221, 220), (220, 221, 223, 222), (225, 224, 234, 235), (222, 223, 209, 208), (224, 225, 227, 226), (224, 222, 208, 234), (226, 227, 229, 228), (223, 225, 235, 209), (228, 229, 231, 230), (213, 211, 233, 231, 229, 227, 225, 223, 221, 219, 217, 215), (230, 231, 233, 232), (232, 233, 211, 210), (210, 212, 214, 216, 218, 220, 222, 224, 226, 228, 230, 232), (245, 237, 239, 246), (246, 239, 243, 248), (248, 243, 241, 250), (237, 245, 252, 253), (238, 242, 240, 236), (243, 239, 237, 241), (244, 236, 256, 258), (251, 250, 245, 244), (242, 249, 251, 240), (249, 248, 250, 251), (238, 247, 249, 242), (247, 246, 248, 249), (236, 244, 247, 238), (244, 245, 246, 247), (258, 256, 264, 266), (254, 258, 266, 262), (245, 250, 259, 252), (236, 240, 255, 256), (241, 237, 253, 257), (251, 244, 258, 254), (240, 251, 254, 255), (250, 241, 257, 259), (265, 261, 269, 273), (267, 265, 273, 275), (256, 255, 263, 264), (253, 252, 260, 261), (252, 259, 267, 260), (259, 257, 265, 267), (257, 253, 261, 265), (255, 254, 262, 263), (275, 273, 269, 268), (271, 270, 274, 272), (263, 262, 270, 271), (262, 266, 274, 270), (266, 264, 272, 274), (264, 263, 271, 272), (261, 260, 268, 269), (260, 267, 275, 268), (278, 279, 281, 280), (280, 281, 283, 282), (282, 283, 285, 284), (284, 285, 287, 286), (286, 287, 289, 288), (288, 289, 291, 290), (293, 292, 302, 303), (290, 291, 277, 276), (292, 293, 295, 294), (292, 290, 276, 302), (294, 295, 297, 296), (291, 293, 303, 277), (296, 297, 299, 298), (281, 279, 301, 299, 297, 295, 293, 291, 289, 287, 285, 283), (298, 299, 301, 300), (300, 301, 279, 278), (278, 280, 282, 284, 286, 288, 290, 292, 294, 296, 298, 300)])
_uv = me_cube_001.uv_layers.new(name='UVMap')
_uv.uv.foreach_set('vector', [0.5, 0.4167, 0.625, 0.4167, 0.625, 0.5, 0.5, 0.5, 0.5, 0.9167, 0.625, 0.9167, 0.625, 1.0, 0.5, 1.0, 0.2917, 0.5, 0.375, 0.5, 0.375, 0.75, 0.2917, 0.75, 0.7917, 0.5, 0.875, 0.5, 0.875, 0.75, 0.7917, 0.75, 0.625, 0.5, 0.7083, 0.5, 0.7083, 0.75, 0.625, 0.75, 0.7083, 0.5, 0.7917, 0.5, 0.7917, 0.75, 0.7083, 0.75, 0.125, 0.5, 0.2083, 0.5, 0.2083, 0.75, 0.125, 0.75, 0.2083, 0.5, 0.2917, 0.5, 0.2917, 0.75, 0.2083, 0.75, 0.5, 0.75, 0.625, 0.75, 0.625, 0.8333, 0.5, 0.8333, 0.5, 0.8333, 0.625, 0.8333, 0.625, 0.9167, 0.5, 0.9167, 0.5, 0.25, 0.625, 0.25, 0.625, 0.3333, 0.5, 0.3333, 0.5, 0.3333, 0.625, 0.3333, 0.625, 0.4167, 0.5, 0.4167, 0.375, 0.3333, 0.5, 0.3333, 0.5, 0.4167, 0.375, 0.4167, 0.375, 0.25, 0.5, 0.25, 0.5, 0.3333, 0.375, 0.3333, 0.375, 0.8333, 0.5, 0.8333, 0.5, 0.9167, 0.375, 0.9167, 0.375, 0.75, 0.5, 0.75, 0.5, 0.8333, 0.375, 0.8333, 0.375, 0.9167, 0.5, 0.9167, 0.5, 1.0, 0.375, 1.0, 0.375, 0.4167, 0.5, 0.4167, 0.5, 0.5, 0.375, 0.5, 0.5, 0.0, 0.625, 0.0, 0.618, 0.006989, 0.507, 0.006989, 0.625, 0.0, 0.625, 0.25, 0.618, 0.243, 0.618, 0.006989, 0.625, 0.25, 0.5, 0.25, 0.507, 0.243, 0.618, 0.243, 0.5, 0.25, 0.5, 0.0, 0.507, 0.006989, 0.507, 0.243, 0.5, 0.5, 0.625, 0.5, 0.618, 0.507, 0.507, 0.507, 0.625, 0.5, 0.625, 0.75, 0.618, 0.743, 0.618, 0.507, 0.625, 0.75, 0.5, 0.75, 0.507, 0.743, 0.618, 0.743, 0.5, 0.75, 0.5, 0.5, 0.507, 0.507, 0.507, 0.743, 0.375, 0.5, 0.5, 0.5, 0.493, 0.507, 0.382, 0.507, 0.5, 0.5, 0.5, 0.75, 0.493, 0.743, 0.493, 0.507, 0.5, 0.75, 0.375, 0.75, 0.382, 0.743, 0.493, 0.743, 0.375, 0.75, 0.375, 0.5, 0.382, 0.507, 0.382, 0.743, 0.375, 0.0, 0.5, 0.0, 0.493, 0.006989, 0.382, 0.006989, 0.5, 0.0, 0.5, 0.25, 0.493, 0.243, 0.493, 0.006989, 0.5, 0.25, 0.375, 0.25, 0.382, 0.243, 0.493, 0.243, 0.375, 0.25, 0.375, 0.0, 0.382, 0.006989, 0.382, 0.243, 0.507, 0.006989, 0.618, 0.006989, 0.618, 0.243, 0.507, 0.243, 0.618, 0.006989, 0.618, 0.006989, 0.507, 0.006989, 0.507, 0.006989, 0.618, 0.243, 0.618, 0.243, 0.618, 0.006989, 0.618, 0.006989, 0.507, 0.243, 0.507, 0.243, 0.618, 0.243, 0.618, 0.243, 0.507, 0.006989, 0.507, 0.006989, 0.507, 0.243, 0.507, 0.243, 0.507, 0.507, 0.618, 0.507, 0.618, 0.743, 0.507, 0.743, 0.618, 0.507, 0.618, 0.507, 0.507, 0.507, 0.507, 0.507, 0.618, 0.743, 0.618, 0.743, 0.618, 0.507, 0.618, 0.507, 0.507, 0.743, 0.507, 0.743, 0.618, 0.743, 0.618, 0.743, 0.507, 0.507, 0.507, 0.507, 0.507, 0.743, 0.507, 0.743, 0.382, 0.507, 0.493, 0.507, 0.493, 0.743, 0.382, 0.743, 0.493, 0.507, 0.493, 0.507, 0.382, 0.507, 0.382, 0.507, 0.493, 0.743, 0.493, 0.743, 0.493, 0.507, 0.493, 0.507, 0.382, 0.743, 0.382, 0.743, 0.493, 0.743, 0.493, 0.743, 0.382, 0.507, 0.382, 0.507, 0.382, 0.743, 0.382, 0.743, 0.382, 0.006989, 0.493, 0.006989, 0.493, 0.243, 0.382, 0.243, 0.493, 0.006989, 0.493, 0.006989, 0.382, 0.006989, 0.382, 0.006989, 0.493, 0.243, 0.493, 0.243, 0.493, 0.006989, 0.493, 0.006989, 0.382, 0.243, 0.382, 0.243, 0.493, 0.243, 0.493, 0.243, 0.382, 0.006989, 0.382, 0.006989, 0.382, 0.243, 0.382, 0.243, 1.0, 0.5, 1.0, 1.0, 0.9375, 1.0, 0.9375, 0.5, 0.9375, 0.5, 0.9375, 1.0, 0.875, 1.0, 0.875, 0.5, 0.875, 0.5, 0.875, 1.0, 0.8125, 1.0, 0.8125, 0.5, 0.8125, 0.5, 0.8125, 1.0, 0.75, 1.0, 0.75, 0.5, 0.75, 0.5, 0.75, 1.0, 0.6875, 1.0, 0.6875, 0.5, 0.6875, 0.5, 0.6875, 1.0, 0.625, 1.0, 0.625, 0.5, 0.625, 0.5, 0.625, 1.0, 0.5625, 1.0, 0.5625, 0.5, 0.5625, 0.5, 0.5625, 1.0, 0.5, 1.0, 0.5, 0.5, 0.5, 0.5, 0.5, 1.0, 0.4375, 1.0, 0.4375, 0.5, 0.4375, 0.5, 0.4375, 1.0, 0.375, 1.0, 0.375, 0.5, 0.375, 0.5, 0.375, 1.0, 0.3125, 1.0, 0.3125, 0.5, 0.3125, 0.5, 0.3125, 1.0, 0.25, 1.0, 0.25, 0.5, 0.25, 0.5, 0.25, 1.0, 0.1875, 1.0, 0.1875, 0.5, 0.1875, 0.5, 0.1875, 1.0, 0.125, 1.0, 0.125, 0.5, 0.3125, 1.0, 0.375, 1.0, 0.375, 1.0, 0.3125, 1.0, 0.125, 0.5, 0.125, 1.0, 0.0625, 1.0, 0.0625, 0.5, 0.0625, 0.5, 0.0625, 1.0, 0.0, 1.0, 0.0, 0.5, 0.0625, 1.0, 0.125, 1.0, 0.125, 1.0, 0.0625, 1.0, 0.0, 1.0, 0.0625, 1.0, 0.0625, 1.0, 0.0, 1.0, 0.75, 1.0, 0.8125, 1.0, 0.8125, 1.0, 0.75, 1.0, 0.4375, 1.0, 0.5, 1.0, 0.5, 1.0, 0.4375, 1.0, 0.125, 1.0, 0.1875, 1.0, 0.1875, 1.0, 0.125, 1.0, 0.875, 1.0, 0.9375, 1.0, 0.9375, 1.0, 0.875, 1.0, 0.5625, 1.0, 0.625, 1.0, 0.625, 1.0, 0.5625, 1.0, 0.25, 1.0, 0.3125, 1.0, 0.3125, 1.0, 0.25, 1.0, 0.6875, 1.0, 0.75, 1.0, 0.75, 1.0, 0.6875, 1.0, 0.375, 1.0, 0.4375, 1.0, 0.4375, 1.0, 0.375, 1.0, 0.0625, 1.0, 0.125, 1.0, 0.125, 1.0, 0.0625, 1.0, 0.8125, 1.0, 0.875, 1.0, 0.875, 1.0, 0.8125, 1.0, 0.5, 1.0, 0.5625, 1.0, 0.5625, 1.0, 0.5, 1.0, 0.9375, 1.0, 1.0, 1.0, 1.0, 1.0, 0.9375, 1.0, 0.1875, 1.0, 0.25, 1.0, 0.25, 1.0, 0.1875, 1.0, 0.625, 1.0, 0.6875, 1.0, 0.6875, 1.0, 0.625, 1.0, 0.6875, 1.0, 0.75, 1.0, 0.75, 1.0, 0.6875, 1.0, 0.5, 1.0, 0.5625, 1.0, 0.5625, 1.0, 0.5, 1.0, 0.9375, 1.0, 1.0, 1.0, 1.0, 1.0, 0.9375, 1.0, 0.0, 1.0, 0.0625, 1.0, 0.0625, 1.0, 0.0, 1.0, 0.4375, 1.0, 0.5, 1.0, 0.5, 1.0, 0.4375, 1.0, 0.875, 1.0, 0.9375, 1.0, 0.9375, 1.0, 0.875, 1.0, 0.375, 1.0, 0.4375, 1.0, 0.4375, 1.0, 0.375, 1.0, 0.8125, 1.0, 0.875, 1.0, 0.875, 1.0, 0.8125, 1.0, 0.3125, 1.0, 0.375, 1.0, 0.375, 1.0, 0.3125, 1.0, 0.75, 1.0, 0.8125, 1.0, 0.8125, 1.0, 0.75, 1.0, 0.25, 1.0, 0.3125, 1.0, 0.3125, 1.0, 0.25, 1.0, 0.6875, 1.0, 0.75, 1.0, 0.75, 1.0, 0.6875, 1.0, 0.1875, 1.0, 0.25, 1.0, 0.25, 1.0, 0.1875, 1.0, 0.625, 1.0, 0.6875, 1.0, 0.6875, 1.0, 0.625, 1.0, 0.125, 1.0, 0.1875, 1.0, 0.1875, 1.0, 0.125, 1.0, 0.5625, 1.0, 0.625, 1.0, 0.625, 1.0, 0.5625, 1.0, 0.375, 1.0, 0.4375, 1.0, 0.4375, 1.0, 0.375, 1.0, 0.1875, 1.0, 0.25, 1.0, 0.25, 1.0, 0.1875, 1.0, 0.625, 1.0, 0.6875, 1.0, 0.6875, 1.0, 0.625, 1.0, 0.125, 1.0, 0.1875, 1.0, 0.1875, 1.0, 0.125, 1.0, 0.5625, 1.0, 0.625, 1.0, 0.625, 1.0, 0.5625, 1.0, 0.0625, 1.0, 0.125, 1.0, 0.125, 1.0, 0.0625, 1.0, 0.5, 1.0, 0.5625, 1.0, 0.5625, 1.0, 0.5, 1.0, 0.9375, 1.0, 1.0, 1.0, 1.0, 1.0, 0.9375, 1.0, 0.0, 1.0, 0.0625, 1.0, 0.0625, 1.0, 0.0, 1.0, 0.4375, 1.0, 0.5, 1.0, 0.5, 1.0, 0.4375, 1.0, 0.875, 1.0, 0.9375, 1.0, 0.9375, 1.0, 0.875, 1.0, 0.375, 1.0, 0.4375, 1.0, 0.4375, 1.0, 0.375, 1.0, 0.8125, 1.0, 0.875, 1.0, 0.875, 1.0, 0.8125, 1.0, 0.3125, 1.0, 0.375, 1.0, 0.375, 1.0, 0.3125, 1.0, 0.75, 1.0, 0.8125, 1.0, 0.8125, 1.0, 0.75, 1.0, 0.25, 1.0, 0.3125, 1.0, 0.3125, 1.0, 0.25, 1.0, 0.3418, 0.4717, 0.25, 0.49, 0.1582, 0.4717, 0.08029, 0.4197, 0.02827, 0.3418, 0.01, 0.25, 0.02827, 0.1582, 0.08029, 0.08029, 0.1582, 0.02827, 0.25, 0.01, 0.3418, 0.02827, 0.4197, 0.08029, 0.4717, 0.1582, 0.49, 0.25, 0.4717, 0.3418, 0.4197, 0.4197, 0.8125, 1.0, 0.875, 1.0, 0.875, 1.0, 0.8125, 1.0, 0.3125, 1.0, 0.375, 1.0, 0.375, 1.0, 0.3125, 1.0, 0.75, 1.0, 0.8125, 1.0, 0.8125, 1.0, 0.75, 1.0, 0.25, 1.0, 0.3125, 1.0, 0.3125, 1.0, 0.25, 1.0, 0.6875, 1.0, 0.75, 1.0, 0.75, 1.0, 0.6875, 1.0, 0.1875, 1.0, 0.25, 1.0, 0.25, 1.0, 0.1875, 1.0, 0.625, 1.0, 0.6875, 1.0, 0.6875, 1.0, 0.625, 1.0, 0.125, 1.0, 0.1875, 1.0, 0.1875, 1.0, 0.125, 1.0, 0.5625, 1.0, 0.625, 1.0, 0.625, 1.0, 0.5625, 1.0, 0.0625, 1.0, 0.125, 1.0, 0.125, 1.0, 0.0625, 1.0, 0.5, 1.0, 0.5625, 1.0, 0.5625, 1.0, 0.5, 1.0, 0.9375, 1.0, 1.0, 1.0, 1.0, 1.0, 0.9375, 1.0, 0.0, 1.0, 0.0625, 1.0, 0.0625, 1.0, 0.0, 1.0, 0.4375, 1.0, 0.5, 1.0, 0.5, 1.0, 0.4375, 1.0, 0.875, 1.0, 0.9375, 1.0, 0.9375, 1.0, 0.875, 1.0, 0.875, 1.0, 0.9375, 1.0, 0.9375, 1.0, 0.875, 1.0, 0.4375, 1.0, 0.5, 1.0, 0.5, 1.0, 0.4375, 1.0, 0.0, 1.0, 0.0625, 1.0, 0.0625, 1.0, 0.0, 1.0, 0.9375, 1.0, 1.0, 1.0, 1.0, 1.0, 0.9375, 1.0, 0.5, 1.0, 0.5625, 1.0, 0.5625, 1.0, 0.5, 1.0, 0.0625, 1.0, 0.125, 1.0, 0.125, 1.0, 0.0625, 1.0, 0.5625, 1.0, 0.625, 1.0, 0.625, 1.0, 0.5625, 1.0, 0.125, 1.0, 0.1875, 1.0, 0.1875, 1.0, 0.125, 1.0, 0.625, 1.0, 0.6875, 1.0, 0.6875, 1.0, 0.625, 1.0, 0.1875, 1.0, 0.25, 1.0, 0.25, 1.0, 0.1875, 1.0, 0.6875, 1.0, 0.75, 1.0, 0.75, 1.0, 0.6875, 1.0, 0.25, 1.0, 0.3125, 1.0, 0.3125, 1.0, 0.25, 1.0, 0.75, 1.0, 0.8125, 1.0, 0.8125, 1.0, 0.75, 1.0, 0.3125, 1.0, 0.375, 1.0, 0.375, 1.0, 0.3125, 1.0, 0.8125, 1.0, 0.875, 1.0, 0.875, 1.0, 0.8125, 1.0, 0.375, 1.0, 0.4375, 1.0, 0.4375, 1.0, 0.375, 1.0, 0.5417, 0.0, 0.625, 0.0, 0.625, 0.25, 0.5417, 0.25, 0.5417, 0.25, 0.625, 0.25, 0.625, 0.5, 0.5417, 0.5, 0.5417, 0.5, 0.625, 0.5, 0.625, 0.75, 0.5417, 0.75, 0.625, 0.0, 0.5417, 0.0, 0.5417, 0.0, 0.625, 0.0, 0.125, 0.5, 0.375, 0.5, 0.375, 0.75, 0.125, 0.75, 0.625, 0.5, 0.875, 0.5, 0.875, 0.75, 0.625, 0.75, 0.4583, 0.0, 0.375, 0.0, 0.375, 0.0, 0.4583, 0.0, 0.4583, 0.75, 0.5417, 0.75, 0.5417, 1.0, 0.4583, 1.0, 0.375, 0.5, 0.4583, 0.5, 0.4583, 0.75, 0.375, 0.75, 0.4583, 0.5, 0.5417, 0.5, 0.5417, 0.75, 0.4583, 0.75, 0.375, 0.25, 0.4583, 0.25, 0.4583, 0.5, 0.375, 0.5, 0.4583, 0.25, 0.5417, 0.25, 0.5417, 0.5, 0.4583, 0.5, 0.375, 0.0, 0.4583, 0.0, 0.4583, 0.25, 0.375, 0.25, 0.4583, 0.0, 0.5417, 0.0, 0.5417, 0.25, 0.4583, 0.25, 0.4583, 0.0, 0.375, 0.0, 0.375, 0.0, 0.4583, 0.0, 0.4583, 0.75, 0.4583, 1.0, 0.4583, 1.0, 0.4583, 0.75, 0.5417, 1.0, 0.5417, 0.75, 0.5417, 0.75, 0.5417, 1.0, 0.125, 0.75, 0.375, 0.75, 0.375, 0.75, 0.125, 0.75, 0.625, 0.75, 0.875, 0.75, 0.875, 0.75, 0.625, 0.75, 0.4583, 0.75, 0.4583, 1.0, 0.4583, 1.0, 0.4583, 0.75, 0.375, 0.75, 0.4583, 0.75, 0.4583, 0.75, 0.375, 0.75, 0.5417, 0.75, 0.625, 0.75, 0.625, 0.75, 0.5417, 0.75, 0.625, 0.75, 0.875, 0.75, 0.875, 0.75, 0.625, 0.75, 0.5417, 0.75, 0.625, 0.75, 0.625, 0.75, 0.5417, 0.75, 0.125, 0.75, 0.375, 0.75, 0.375, 0.75, 0.125, 0.75, 0.625, 0.0, 0.5417, 0.0, 0.5417, 0.0, 0.625, 0.0, 0.5417, 1.0, 0.5417, 0.75, 0.5417, 0.75, 0.5417, 1.0, 0.5417, 0.75, 0.625, 0.75, 0.625, 0.75, 0.5417, 0.75, 0.625, 0.75, 0.875, 0.75, 0.875, 0.75, 0.625, 0.75, 0.375, 0.75, 0.4583, 0.75, 0.4583, 0.75, 0.375, 0.75, 0.5417, 0.75, 0.625, 0.75, 0.625, 1.0, 0.5417, 1.0, 0.375, 0.75, 0.4583, 0.75, 0.4583, 1.0, 0.375, 1.0, 0.375, 0.75, 0.4583, 0.75, 0.4583, 0.75, 0.375, 0.75, 0.4583, 0.75, 0.4583, 1.0, 0.4583, 1.0, 0.4583, 0.75, 0.4583, 0.0, 0.375, 0.0, 0.375, 0.0, 0.4583, 0.0, 0.125, 0.75, 0.375, 0.75, 0.375, 0.75, 0.125, 0.75, 0.625, 0.0, 0.5417, 0.0, 0.5417, 0.0, 0.625, 0.0, 0.5417, 1.0, 0.5417, 0.75, 0.5417, 0.75, 0.5417, 1.0, 1.0, 0.5, 1.0, 1.0, 0.9167, 1.0, 0.9167, 0.5, 0.9167, 0.5, 0.9167, 1.0, 0.8333, 1.0, 0.8333, 0.5, 0.8333, 0.5, 0.8333, 1.0, 0.75, 1.0, 0.75, 0.5, 0.75, 0.5, 0.75, 1.0, 0.6667, 1.0, 0.6667, 0.5, 0.6667, 0.5, 0.6667, 1.0, 0.5833, 1.0, 0.5833, 0.5, 0.5833, 0.5, 0.5833, 1.0, 0.5, 1.0, 0.5, 0.5, 0.4167, 1.0, 0.4167, 0.5, 0.4167, 0.5, 0.4167, 1.0, 0.5, 0.5, 0.5, 1.0, 0.5, 1.0, 0.5, 0.5, 0.4167, 0.5, 0.4167, 1.0, 0.3333, 1.0, 0.3333, 0.5, 0.63, 0.04215, 0.75, 0.01, 0.75, 0.01, 0.63, 0.04215, 0.3333, 0.5, 0.3333, 1.0, 0.25, 1.0, 0.25, 0.5, 0.25, 0.01, 0.13, 0.04215, 0.13, 0.04215, 0.25, 0.01, 0.25, 0.5, 0.25, 1.0, 0.1667, 1.0, 0.1667, 0.5, 0.37, 0.4578, 0.25, 0.49, 0.13, 0.4578, 0.04215, 0.37, 0.01, 0.25, 0.04215, 0.13, 0.13, 0.04215, 0.25, 0.01, 0.37, 0.04215, 0.4578, 0.13, 0.49, 0.25, 0.4578, 0.37, 0.1667, 0.5, 0.1667, 1.0, 0.08333, 1.0, 0.08333, 0.5, 0.08333, 0.5, 0.08333, 1.0, 7.451e-08, 1.0, 7.451e-08, 0.5, 0.75, 0.49, 0.87, 0.4578, 0.9578, 0.37, 0.99, 0.25, 0.9578, 0.13, 0.87, 0.04215, 0.75, 0.01, 0.63, 0.04215, 0.5422, 0.13, 0.51, 0.25, 0.5422, 0.37, 0.63, 0.4578, 0.5417, 0.0, 0.625, 0.0, 0.625, 0.25, 0.5417, 0.25, 0.5417, 0.25, 0.625, 0.25, 0.625, 0.5, 0.5417, 0.5, 0.5417, 0.5, 0.625, 0.5, 0.625, 0.75, 0.5417, 0.75, 0.625, 0.0, 0.5417, 0.0, 0.5417, 0.0, 0.625, 0.0, 0.125, 0.5, 0.375, 0.5, 0.375, 0.75, 0.125, 0.75, 0.625, 0.5, 0.875, 0.5, 0.875, 0.75, 0.625, 0.75, 0.4583, 0.0, 0.375, 0.0, 0.375, 0.0, 0.4583, 0.0, 0.4583, 0.75, 0.5417, 0.75, 0.5417, 1.0, 0.4583, 1.0, 0.375, 0.5, 0.4583, 0.5, 0.4583, 0.75, 0.375, 0.75, 0.4583, 0.5, 0.5417, 0.5, 0.5417, 0.75, 0.4583, 0.75, 0.375, 0.25, 0.4583, 0.25, 0.4583, 0.5, 0.375, 0.5, 0.4583, 0.25, 0.5417, 0.25, 0.5417, 0.5, 0.4583, 0.5, 0.375, 0.0, 0.4583, 0.0, 0.4583, 0.25, 0.375, 0.25, 0.4583, 0.0, 0.5417, 0.0, 0.5417, 0.25, 0.4583, 0.25, 0.4583, 0.0, 0.375, 0.0, 0.375, 0.0, 0.4583, 0.0, 0.4583, 0.75, 0.4583, 1.0, 0.4583, 1.0, 0.4583, 0.75, 0.5417, 1.0, 0.5417, 0.75, 0.5417, 0.75, 0.5417, 1.0, 0.125, 0.75, 0.375, 0.75, 0.375, 0.75, 0.125, 0.75, 0.625, 0.75, 0.875, 0.75, 0.875, 0.75, 0.625, 0.75, 0.4583, 0.75, 0.4583, 1.0, 0.4583, 1.0, 0.4583, 0.75, 0.375, 0.75, 0.4583, 0.75, 0.4583, 0.75, 0.375, 0.75, 0.5417, 0.75, 0.625, 0.75, 0.625, 0.75, 0.5417, 0.75, 0.625, 0.75, 0.875, 0.75, 0.875, 0.75, 0.625, 0.75, 0.5417, 0.75, 0.625, 0.75, 0.625, 0.75, 0.5417, 0.75, 0.125, 0.75, 0.375, 0.75, 0.375, 0.75, 0.125, 0.75, 0.625, 0.0, 0.5417, 0.0, 0.5417, 0.0, 0.625, 0.0, 0.5417, 1.0, 0.5417, 0.75, 0.5417, 0.75, 0.5417, 1.0, 0.5417, 0.75, 0.625, 0.75, 0.625, 0.75, 0.5417, 0.75, 0.625, 0.75, 0.875, 0.75, 0.875, 0.75, 0.625, 0.75, 0.375, 0.75, 0.4583, 0.75, 0.4583, 0.75, 0.375, 0.75, 0.5417, 0.75, 0.625, 0.75, 0.625, 1.0, 0.5417, 1.0, 0.375, 0.75, 0.4583, 0.75, 0.4583, 1.0, 0.375, 1.0, 0.375, 0.75, 0.4583, 0.75, 0.4583, 0.75, 0.375, 0.75, 0.4583, 0.75, 0.4583, 1.0, 0.4583, 1.0, 0.4583, 0.75, 0.4583, 0.0, 0.375, 0.0, 0.375, 0.0, 0.4583, 0.0, 0.125, 0.75, 0.375, 0.75, 0.375, 0.75, 0.125, 0.75, 0.625, 0.0, 0.5417, 0.0, 0.5417, 0.0, 0.625, 0.0, 0.5417, 1.0, 0.5417, 0.75, 0.5417, 0.75, 0.5417, 1.0, 1.0, 0.5, 1.0, 1.0, 0.9167, 1.0, 0.9167, 0.5, 0.9167, 0.5, 0.9167, 1.0, 0.8333, 1.0, 0.8333, 0.5, 0.8333, 0.5, 0.8333, 1.0, 0.75, 1.0, 0.75, 0.5, 0.75, 0.5, 0.75, 1.0, 0.6667, 1.0, 0.6667, 0.5, 0.6667, 0.5, 0.6667, 1.0, 0.5833, 1.0, 0.5833, 0.5, 0.5833, 0.5, 0.5833, 1.0, 0.5, 1.0, 0.5, 0.5, 0.4167, 1.0, 0.4167, 0.5, 0.4167, 0.5, 0.4167, 1.0, 0.5, 0.5, 0.5, 1.0, 0.5, 1.0, 0.5, 0.5, 0.4167, 0.5, 0.4167, 1.0, 0.3333, 1.0, 0.3333, 0.5, 0.63, 0.04215, 0.75, 0.01, 0.75, 0.01, 0.63, 0.04215, 0.3333, 0.5, 0.3333, 1.0, 0.25, 1.0, 0.25, 0.5, 0.25, 0.01, 0.13, 0.04215, 0.13, 0.04215, 0.25, 0.01, 0.25, 0.5, 0.25, 1.0, 0.1667, 1.0, 0.1667, 0.5, 0.37, 0.4578, 0.25, 0.49, 0.13, 0.4578, 0.04215, 0.37, 0.01, 0.25, 0.04215, 0.13, 0.13, 0.04215, 0.25, 0.01, 0.37, 0.04215, 0.4578, 0.13, 0.49, 0.25, 0.4578, 0.37, 0.1667, 0.5, 0.1667, 1.0, 0.08333, 1.0, 0.08333, 0.5, 0.08333, 0.5, 0.08333, 1.0, 7.451e-08, 1.0, 7.451e-08, 0.5, 0.75, 0.49, 0.87, 0.4578, 0.9578, 0.37, 0.99, 0.25, 0.9578, 0.13, 0.87, 0.04215, 0.75, 0.01, 0.63, 0.04215, 0.5422, 0.13, 0.51, 0.25, 0.5422, 0.37, 0.63, 0.4578])
me_cube_001.use_remesh_fix_poles = True
me_cube_001.use_remesh_preserve_attributes = False
me_cube_001.update()
me_cube_002 = bpy.data.meshes.new('Cube.002')
me_cube_002.from_pydata([(-0.5, -0.5, -0.5), (-0.5, -0.5, 0.5), (-0.5, 0.5, -0.5), (-0.5, 0.5, 0.5), (0.5, -0.5, -0.5), (0.5, -0.5, 0.5), (0.5, 0.5, -0.5), (0.5, 0.5, 0.5), (0.2325, 0.513, -0.513), (-0.2325, 0.513, -0.513), (-0.2325, 0.513, 0.513), (0.2325, 0.513, 0.513), (-0.2325, -0.513, -0.513), (0.2325, -0.513, -0.513), (0.2325, -0.513, 0.513), (-0.2325, -0.513, 0.513), (-0.5, -0.5, 0.0), (-0.5, 0.5, 0.0), (0.5, 0.5, 0.0), (0.5, -0.5, 0.0), (0.2325, -0.513, 0.0), (-0.2325, -0.513, 0.0), (-0.2325, 0.513, 0.0), (0.2325, 0.513, 0.0), (-0.5, -0.472, 0.02796), (-0.5, -0.472, 0.472), (-0.5, 0.472, 0.472), (-0.5, 0.472, 0.02796), (0.5, 0.472, 0.02796), (0.5, 0.472, 0.472), (0.5, -0.472, 0.472), (0.5, -0.472, 0.02796), (0.5, 0.472, -0.472), (0.5, 0.472, -0.02796), (0.5, -0.472, -0.02796), (0.5, -0.472, -0.472), (-0.5, -0.472, -0.472), (-0.5, -0.472, -0.02796), (-0.5, 0.472, -0.02796), (-0.5, 0.472, -0.472), (-0.15, -0.472, 0.02796), (-0.15, -0.472, 0.472), (-0.15, 0.472, 0.472), (-0.15, 0.472, 0.02796), (0.15, 0.472, 0.02796), (0.15, 0.472, 0.472), (0.15, -0.472, 0.472), (0.15, -0.472, 0.02796), (0.15, 0.472, -0.472), (0.15, 0.472, -0.02796), (0.15, -0.472, -0.02796), (0.15, -0.472, -0.472), (-0.15, -0.472, -0.472), (-0.15, -0.472, -0.02796), (-0.15, 0.472, -0.02796), (-0.15, 0.472, -0.472), (0.5112, 0.4606, 0.0003055), (0.6716, 0.4595, 0.0003055), (0.5112, 0.4591, -0.005063), (0.6716, 0.4581, -0.00477), (0.5112, 0.4549, -0.009614), (0.6716, 0.4542, -0.009073), (0.5112, 0.4487, -0.01265), (0.6716, 0.4483, -0.01195), (0.5112, 0.4413, -0.01372), (0.6716, 0.4413, -0.01296), (0.5112, 0.4339, -0.01265), (0.6716, 0.4343, -0.01195), (0.5112, 0.4277, -0.009614), (0.6716, 0.4284, -0.009073), (0.5112, 0.4235, -0.005063), (0.6716, 0.4245, -0.00477), (0.5112, 0.422, 0.0003055), (0.6716, 0.4231, 0.0003055), (0.5112, 0.4235, 0.005674), (0.6716, 0.4245, 0.005381), (0.5112, 0.4277, 0.01022), (0.6716, 0.4284, 0.009684), (0.5112, 0.4339, 0.01327), (0.6716, 0.4343, 0.01256), (0.5112, 0.4413, 0.01433), (0.6716, 0.4413, 0.01357), (0.5112, 0.4487, 0.01327), (0.6716, 0.4483, 0.01256), (0.5112, 0.4549, 0.01022), (0.6716, 0.4542, 0.009684), (0.5112, 0.4591, 0.005674), (0.6716, 0.4581, 0.005381), (0.7582, 0.4669, -0.007432), (0.7582, 0.4691, 0.0003055), (0.7582, 0.4609, -0.01399), (0.7582, 0.4519, -0.01837), (0.7582, 0.4413, -0.01991), (0.7582, 0.4307, -0.01837), (0.7582, 0.4217, -0.01399), (0.7582, 0.4157, -0.007432), (0.7582, 0.4135, 0.0003055), (0.7582, 0.4157, 0.008043), (0.7582, 0.4217, 0.0146), (0.7582, 0.4307, 0.01898), (0.7582, 0.4413, 0.02052), (0.7582, 0.4519, 0.01898), (0.7582, 0.4609, 0.0146), (0.7582, 0.4669, 0.008043), (0.851, 0.4686, -0.007919), (0.851, 0.4708, 0.0003055), (0.851, 0.4622, -0.01489), (0.851, 0.4526, -0.01955), (0.851, 0.4413, -0.02118), (0.851, 0.43, -0.01955), (0.851, 0.4204, -0.01489), (0.851, 0.414, -0.007919), (0.851, 0.4118, 0.0003055), (0.851, 0.414, 0.008529), (0.851, 0.4204, 0.0155), (0.851, 0.43, 0.02016), (0.851, 0.4413, 0.0218), (0.851, 0.4526, 0.02016), (0.851, 0.4622, 0.0155), (0.851, 0.4686, 0.008529), (0.9306, 0.4667, -0.007348), (0.9306, 0.4688, 0.0003054), (0.9306, 0.4607, -0.01384), (0.9306, 0.4518, -0.01817), (0.9306, 0.4413, -0.01969), (0.9306, 0.4308, -0.01817), (0.9306, 0.4219, -0.01384), (0.9306, 0.4159, -0.007348), (0.9306, 0.4138, 0.0003054), (0.9306, 0.4159, 0.007958), (0.9306, 0.4219, 0.01445), (0.9306, 0.4308, 0.01878), (0.9306, 0.4413, 0.0203), (0.9306, 0.4518, 0.01878), (0.9306, 0.4607, 0.01445), (0.9306, 0.4667, 0.007958), (1.039, 0.4538, -0.003469), (1.039, 0.4548, 0.0003059), (1.039, 0.4509, -0.006669), (1.039, 0.4465, -0.008807), (1.039, 0.4413, -0.009558), (1.039, 0.4361, -0.008807), (1.039, 0.4317, -0.006669), (1.039, 0.4288, -0.003469), (1.039, 0.4278, 0.0003059), (1.039, 0.4288, 0.004081), (1.039, 0.4317, 0.007281), (1.039, 0.4361, 0.009419), (1.039, 0.4413, 0.01017), (1.039, 0.4465, 0.009419), (1.039, 0.4509, 0.007281), (1.039, 0.4538, 0.004081), (0.9909, 0.4218, 0.00619), (0.9909, 0.4264, 0.01118), (0.9909, 0.4562, -0.01057), (0.9909, 0.4494, -0.0139), (0.9909, 0.4332, 0.01451), (0.9909, 0.4413, -0.01507), (0.9909, 0.4413, 0.01568), (0.9909, 0.4332, -0.0139), (0.9909, 0.4494, 0.01451), (0.9909, 0.4264, -0.01057), (0.9909, 0.4562, 0.01118), (0.9909, 0.4218, -0.005579), (0.9909, 0.4608, 0.00619), (0.9909, 0.4202, 0.0003055), (0.9909, 0.4624, 0.0003055), (0.9909, 0.4608, -0.005579), (-0.1407, -0.5115, 0.4603), (-0.1407, -0.5115, 0.3561), (-0.3766, -0.5115, 0.4603), (-0.3766, -0.5115, 0.3561), (-0.1407, -0.5401, 0.4603), (-0.1407, -0.5401, 0.3561), (-0.3766, -0.5401, 0.4603), (-0.3766, -0.5401, 0.3561), (-0.1407, -0.5115, 0.4447), (-0.1407, -0.5115, 0.3717), (-0.3766, -0.5115, 0.3717), (-0.3766, -0.5115, 0.4447), (-0.3766, -0.5401, 0.3717), (-0.3766, -0.5401, 0.4447), (-0.1407, -0.5401, 0.3717), (-0.1407, -0.5401, 0.4447), (-0.02286, -0.5112, 0.3717), (-0.02286, -0.5112, 0.3561), (-0.02286, -0.5405, 0.4447), (-0.02286, -0.5405, 0.4603), (-0.02286, -0.5112, 0.4603), (-0.02286, -0.5405, 0.3561), (-0.02286, -0.5112, 0.4447), (-0.02286, -0.5405, 0.3717), (0.09542, -0.5115, 0.3717), (0.09542, -0.5115, 0.3561), (0.09542, -0.5401, 0.4447), (0.09542, -0.5401, 0.4603), (0.09542, -0.5115, 0.4603), (0.09542, -0.5401, 0.3561), (0.09542, -0.5115, 0.4447), (0.09542, -0.5401, 0.3717), (0.2734, -0.5196, 0.3717), (0.2734, -0.5196, 0.3561), (0.2734, -0.5321, 0.4447), (0.2734, -0.5321, 0.4603), (0.2734, -0.5196, 0.4603), (0.2734, -0.5321, 0.3561), (0.2734, -0.5196, 0.4447), (0.2734, -0.5321, 0.3717), (0.1707, -0.4963, 0.4419), (0.1707, -0.4963, 0.3742), (0.172, -0.5406, 0.4419), (0.172, -0.5406, 0.3742), (0.2899, -0.5387, 0.4419), (0.2899, -0.5387, 0.3742), (0.3763, -0.5334, 0.4419), (0.3763, -0.5334, 0.3742), (0.4079, -0.5263, 0.4419), (0.4079, -0.5263, 0.3742), (0.3763, -0.5191, 0.4419), (0.3763, -0.5191, 0.3742), (0.2899, -0.5139, 0.4419), (0.2899, -0.5139, 0.3742), (0.172, -0.512, 0.4419), (0.172, -0.512, 0.3742), (0.05402, -0.5139, 0.4419), (0.05402, -0.5139, 0.3742), (-0.03232, -0.5191, 0.4419), (-0.03232, -0.5191, 0.3742), (-0.06393, -0.5263, 0.4419), (-0.06393, -0.5263, 0.3742), (-0.03232, -0.5334, 0.4419), (-0.03232, -0.5334, 0.3742), (0.05402, -0.5387, 0.4419), (0.05402, -0.5387, 0.3742), (0.05276, -0.4982, 0.4419), (0.05276, -0.4982, 0.3742), (-0.1407, -0.5115, -0.3539), (-0.1407, -0.5115, -0.4581), (-0.3766, -0.5115, -0.3539), (-0.3766, -0.5115, -0.4581), (-0.1407, -0.5401, -0.3539), (-0.1407, -0.5401, -0.4581), (-0.3766, -0.5401, -0.3539), (-0.3766, -0.5401, -0.4581), (-0.1407, -0.5115, -0.3695), (-0.1407, -0.5115, -0.4425), (-0.3766, -0.5115, -0.4425), (-0.3766, -0.5115, -0.3695), (-0.3766, -0.5401, -0.4425), (-0.3766, -0.5401, -0.3695), (-0.1407, -0.5401, -0.4425), (-0.1407, -0.5401, -0.3695), (-0.02286, -0.5112, -0.4425), (-0.02286, -0.5112, -0.4581), (-0.02286, -0.5405, -0.3695), (-0.02286, -0.5405, -0.3539), (-0.02286, -0.5112, -0.3539), (-0.02286, -0.5405, -0.4581), (-0.02286, -0.5112, -0.3695), (-0.02286, -0.5405, -0.4425), (0.09542, -0.5115, -0.4425), (0.09542, -0.5115, -0.4581), (0.09542, -0.5401, -0.3695), (0.09542, -0.5401, -0.3539), (0.09542, -0.5115, -0.3539), (0.09542, -0.5401, -0.4581), (0.09542, -0.5115, -0.3695), (0.09542, -0.5401, -0.4425), (0.2734, -0.5196, -0.4425), (0.2734, -0.5196, -0.4581), (0.2734, -0.5321, -0.3695), (0.2734, -0.5321, -0.3539), (0.2734, -0.5196, -0.3539), (0.2734, -0.5321, -0.4581), (0.2734, -0.5196, -0.3695), (0.2734, -0.5321, -0.4425), (0.1707, -0.4963, -0.3722), (0.1707, -0.4963, -0.44), (0.172, -0.5406, -0.3722), (0.172, -0.5406, -0.44), (0.2899, -0.5387, -0.3722), (0.2899, -0.5387, -0.44), (0.3763, -0.5334, -0.3722), (0.3763, -0.5334, -0.44), (0.4079, -0.5263, -0.3722), (0.4079, -0.5263, -0.44), (0.3763, -0.5191, -0.3722), (0.3763, -0.5191, -0.44), (0.2899, -0.5139, -0.3722), (0.2899, -0.5139, -0.44), (0.172, -0.512, -0.3722), (0.172, -0.512, -0.44), (0.05402, -0.5139, -0.3722), (0.05402, -0.5139, -0.44), (-0.03232, -0.5191, -0.3722), (-0.03232, -0.5191, -0.44), (-0.06393, -0.5263, -0.3722), (-0.06393, -0.5263, -0.44), (-0.03232, -0.5334, -0.3722), (-0.03232, -0.5334, -0.44), (0.05402, -0.5387, -0.3722), (0.05402, -0.5387, -0.44), (0.05276, -0.4982, -0.3722), (0.05276, -0.4982, -0.44)], [], [(23, 11, 7, 18), (21, 15, 1, 16), (8, 6, 4, 13), (10, 3, 1, 15), (7, 11, 14, 5), (11, 10, 15, 14), (2, 9, 12, 0), (9, 8, 13, 12), (19, 5, 14, 20), (20, 14, 15, 21), (17, 3, 10, 22), (22, 10, 11, 23), (9, 22, 23, 8), (2, 17, 22, 9), (13, 20, 21, 12), (4, 19, 20, 13), (12, 21, 16, 0), (8, 23, 18, 6), (16, 1, 25, 24), (1, 3, 26, 25), (3, 17, 27, 26), (17, 16, 24, 27), (18, 7, 29, 28), (7, 5, 30, 29), (5, 19, 31, 30), (19, 18, 28, 31), (6, 18, 33, 32), (18, 19, 34, 33), (19, 4, 35, 34), (4, 6, 32, 35), (0, 16, 37, 36), (16, 17, 38, 37), (17, 2, 39, 38), (2, 0, 36, 39), (40, 41, 42, 43), (25, 41, 40, 24), (26, 42, 41, 25), (27, 43, 42, 26), (24, 40, 43, 27), (44, 45, 46, 47), (29, 45, 44, 28), (30, 46, 45, 29), (31, 47, 46, 30), (28, 44, 47, 31), (48, 49, 50, 51), (33, 49, 48, 32), (34, 50, 49, 33), (35, 51, 50, 34), (32, 48, 51, 35), (52, 53, 54, 55), (37, 53, 52, 36), (38, 54, 53, 37), (39, 55, 54, 38), (36, 52, 55, 39), (56, 57, 59, 58), (58, 59, 61, 60), (60, 61, 63, 62), (62, 63, 65, 64), (64, 65, 67, 66), (66, 67, 69, 68), (68, 69, 71, 70), (70, 71, 73, 72), (72, 73, 75, 74), (74, 75, 77, 76), (76, 77, 79, 78), (78, 79, 81, 80), (80, 81, 83, 82), (82, 83, 85, 84), (79, 77, 98, 99), (84, 85, 87, 86), (86, 87, 57, 56), (103, 102, 118, 119), (57, 87, 103, 89), (65, 63, 91, 92), (75, 73, 96, 97), (85, 83, 101, 102), (61, 59, 88, 90), (71, 69, 94, 95), (81, 79, 99, 100), (67, 65, 92, 93), (77, 75, 97, 98), (87, 85, 102, 103), (63, 61, 90, 91), (73, 71, 95, 96), (59, 57, 89, 88), (83, 81, 100, 101), (69, 67, 93, 94), (109, 108, 124, 125), (96, 95, 111, 112), (88, 89, 105, 104), (89, 103, 119, 105), (97, 96, 112, 113), (90, 88, 104, 106), (98, 97, 113, 114), (91, 90, 106, 107), (99, 98, 114, 115), (92, 91, 107, 108), (100, 99, 115, 116), (93, 92, 108, 109), (101, 100, 116, 117), (94, 93, 109, 110), (102, 101, 117, 118), (95, 94, 110, 111), (153, 152, 145, 146), (117, 116, 132, 133), (110, 109, 125, 126), (118, 117, 133, 134), (111, 110, 126, 127), (119, 118, 134, 135), (112, 111, 127, 128), (104, 105, 121, 120), (105, 119, 135, 121), (113, 112, 128, 129), (106, 104, 120, 122), (114, 113, 129, 130), (107, 106, 122, 123), (115, 114, 130, 131), (108, 107, 123, 124), (116, 115, 131, 132), (136, 137, 151, 150, 149, 148, 147, 146, 145, 144, 143, 142, 141, 140, 139, 138), (155, 154, 138, 139), (156, 153, 146, 147), (157, 155, 139, 140), (158, 156, 147, 148), (159, 157, 140, 141), (160, 158, 148, 149), (161, 159, 141, 142), (162, 160, 149, 150), (163, 161, 142, 143), (164, 162, 150, 151), (165, 163, 143, 144), (167, 166, 137, 136), (166, 164, 151, 137), (152, 165, 144, 145), (154, 167, 136, 138), (122, 120, 167, 154), (129, 128, 165, 152), (121, 135, 164, 166), (120, 121, 166, 167), (128, 127, 163, 165), (135, 134, 162, 164), (127, 126, 161, 163), (134, 133, 160, 162), (126, 125, 159, 161), (133, 132, 158, 160), (125, 124, 157, 159), (132, 131, 156, 158), (124, 123, 155, 157), (131, 130, 153, 156), (123, 122, 154, 155), (130, 129, 152, 153), (177, 169, 171, 178), (178, 171, 175, 180), (180, 175, 173, 182), (169, 177, 184, 185), (170, 174, 172, 168), (175, 171, 169, 173), (176, 168, 188, 190), (183, 182, 177, 176), (174, 181, 183, 172), (181, 180, 182, 183), (170, 179, 181, 174), (179, 178, 180, 181), (168, 176, 179, 170), (176, 177, 178, 179), (190, 188, 196, 198), (186, 190, 198, 194), (177, 182, 191, 184), (168, 172, 187, 188), (173, 169, 185, 189), (183, 176, 190, 186), (172, 183, 186, 187), (182, 173, 189, 191), (197, 193, 201, 205), (199, 197, 205, 207), (188, 187, 195, 196), (185, 184, 192, 193), (184, 191, 199, 192), (191, 189, 197, 199), (189, 185, 193, 197), (187, 186, 194, 195), (207, 205, 201, 200), (203, 202, 206, 204), (195, 194, 202, 203), (194, 198, 206, 202), (198, 196, 204, 206), (196, 195, 203, 204), (193, 192, 200, 201), (192, 199, 207, 200), (210, 211, 213, 212), (212, 213, 215, 214), (214, 215, 217, 216), (216, 217, 219, 218), (218, 219, 221, 220), (220, 221, 223, 222), (225, 224, 234, 235), (222, 223, 209, 208), (224, 225, 227, 226), (224, 222, 208, 234), (226, 227, 229, 228), (223, 225, 235, 209), (228, 229, 231, 230), (213, 211, 233, 231, 229, 227, 225, 223, 221, 219, 217, 215), (230, 231, 233, 232), (232, 233, 211, 210), (210, 212, 214, 216, 218, 220, 222, 224, 226, 228, 230, 232), (245, 237, 239, 246), (246, 239, 243, 248), (248, 243, 241, 250), (237, 245, 252, 253), (238, 242, 240, 236), (243, 239, 237, 241), (244, 236, 256, 258), (251, 250, 245, 244), (242, 249, 251, 240), (249, 248, 250, 251), (238, 247, 249, 242), (247, 246, 248, 249), (236, 244, 247, 238), (244, 245, 246, 247), (258, 256, 264, 266), (254, 258, 266, 262), (245, 250, 259, 252), (236, 240, 255, 256), (241, 237, 253, 257), (251, 244, 258, 254), (240, 251, 254, 255), (250, 241, 257, 259), (265, 261, 269, 273), (267, 265, 273, 275), (256, 255, 263, 264), (253, 252, 260, 261), (252, 259, 267, 260), (259, 257, 265, 267), (257, 253, 261, 265), (255, 254, 262, 263), (275, 273, 269, 268), (271, 270, 274, 272), (263, 262, 270, 271), (262, 266, 274, 270), (266, 264, 272, 274), (264, 263, 271, 272), (261, 260, 268, 269), (260, 267, 275, 268), (278, 279, 281, 280), (280, 281, 283, 282), (282, 283, 285, 284), (284, 285, 287, 286), (286, 287, 289, 288), (288, 289, 291, 290), (293, 292, 302, 303), (290, 291, 277, 276), (292, 293, 295, 294), (292, 290, 276, 302), (294, 295, 297, 296), (291, 293, 303, 277), (296, 297, 299, 298), (281, 279, 301, 299, 297, 295, 293, 291, 289, 287, 285, 283), (298, 299, 301, 300), (300, 301, 279, 278), (278, 280, 282, 284, 286, 288, 290, 292, 294, 296, 298, 300)])
_uv = me_cube_002.uv_layers.new(name='UVMap')
_uv.uv.foreach_set('vector', [0.5237, 0.3367, 0.5237, 0.6639, 0.6943, 0.6556, 0.6943, 0.3367, 0.2271, 0.3367, 0.2271, 0.6639, 0.05652, 0.6556, 0.05652, 0.3367, 0.5237, 0.6639, 0.6943, 0.6556, 0.6943, 0.01787, 0.5237, 0.009562, 0.2271, 0.6639, 0.05652, 0.6556, 0.05652, 0.01787, 0.2271, 0.009562, 0.6943, 0.6556, 0.5237, 0.6639, 0.5237, 0.009562, 0.6943, 0.01787, 0.5237, 0.6639, 0.2271, 0.6639, 0.2271, 0.009562, 0.5237, 0.009562, 0.05652, 0.6556, 0.2271, 0.6639, 0.2271, 0.009562, 0.05652, 0.01787, 0.2271, 0.6639, 0.5237, 0.6639, 0.5237, 0.009562, 0.2271, 0.009562, 0.6943, 0.3367, 0.6943, 0.6556, 0.5237, 0.6639, 0.5237, 0.3367, 0.5237, 0.3367, 0.5237, 0.6639, 0.2271, 0.6639, 0.2271, 0.3367, 0.05652, 0.3367, 0.05652, 0.6556, 0.2271, 0.6639, 0.2271, 0.3367, 0.2271, 0.3367, 0.2271, 0.6639, 0.5237, 0.6639, 0.5237, 0.3367, 0.2271, 0.009562, 0.2271, 0.3367, 0.5237, 0.3367, 0.5237, 0.009562, 0.05652, 0.01787, 0.05652, 0.3367, 0.2271, 0.3367, 0.2271, 0.009562, 0.5237, 0.009562, 0.5237, 0.3367, 0.2271, 0.3367, 0.2271, 0.009562, 0.6943, 0.01787, 0.6943, 0.3367, 0.5237, 0.3367, 0.5237, 0.009562, 0.2271, 0.009562, 0.2271, 0.3367, 0.05652, 0.3367, 0.05652, 0.01787, 0.5237, 0.009562, 0.5237, 0.3367, 0.6943, 0.3367, 0.6943, 0.01787, 0.05652, 0.3367, 0.05652, 0.6556, 0.07435, 0.6378, 0.07435, 0.3546, 0.05652, 0.6556, 0.6943, 0.6556, 0.6764, 0.6378, 0.07435, 0.6378, 0.6943, 0.6556, 0.6943, 0.3367, 0.6764, 0.3546, 0.6764, 0.6378, 0.6943, 0.3367, 0.05652, 0.3367, 0.07435, 0.3546, 0.6764, 0.3546, 0.6943, 0.3367, 0.6943, 0.6556, 0.6764, 0.6378, 0.6764, 0.3546, 0.6943, 0.6556, 0.05652, 0.6556, 0.07435, 0.6378, 0.6764, 0.6378, 0.05652, 0.6556, 0.05652, 0.3367, 0.07435, 0.3546, 0.07435, 0.6378, 0.05652, 0.3367, 0.6943, 0.3367, 0.6764, 0.3546, 0.07435, 0.3546, 0.6943, 0.01787, 0.6943, 0.3367, 0.6764, 0.3189, 0.6764, 0.0357, 0.6943, 0.3367, 0.05652, 0.3367, 0.07435, 0.3189, 0.6764, 0.3189, 0.05652, 0.3367, 0.05652, 0.01787, 0.07435, 0.0357, 0.07435, 0.3189, 0.05652, 0.01787, 0.6943, 0.01787, 0.6764, 0.0357, 0.07435, 0.0357, 0.05652, 0.01787, 0.05652, 0.3367, 0.07435, 0.3189, 0.07435, 0.0357, 0.05652, 0.3367, 0.6943, 0.3367, 0.6764, 0.3189, 0.07435, 0.3189, 0.6943, 0.3367, 0.6943, 0.01787, 0.6764, 0.0357, 0.6764, 0.3189, 0.6943, 0.01787, 0.05652, 0.01787, 0.07435, 0.0357, 0.6764, 0.0357, 0.02942, 0.6727, 0.02942, 0.9911, 0.7061, 0.9911, 0.7061, 0.6727, 0.05652, 0.6378, 0.2798, 0.6378, 0.2798, 0.3546, 0.05652, 0.3546, 0.05652, 0.6378, 0.2798, 0.6378, 0.2798, 0.0357, 0.05652, 0.0357, 0.05652, 0.3546, 0.2798, 0.3546, 0.2798, 0.6378, 0.05652, 0.6378, 0.05652, 0.0357, 0.2798, 0.0357, 0.2798, 0.6378, 0.05652, 0.6378, 0.7061, 0.6727, 0.7061, 0.9911, 0.02942, 0.9911, 0.02942, 0.6727, 0.2853, 0.6378, 0.06206, 0.6378, 0.06206, 0.3546, 0.2853, 0.3546, 0.2853, 0.0357, 0.06206, 0.0357, 0.06206, 0.6378, 0.2853, 0.6378, 0.2853, 0.3546, 0.06206, 0.3546, 0.06206, 0.6378, 0.2853, 0.6378, 0.2853, 0.6378, 0.06206, 0.6378, 0.06206, 0.0357, 0.2853, 0.0357, 0.7061, 0.674, 0.7061, 0.9924, 0.02942, 0.9924, 0.02942, 0.674, 0.2853, 0.3189, 0.06206, 0.3189, 0.06206, 0.0357, 0.2853, 0.0357, 0.2853, 0.0357, 0.06206, 0.0357, 0.06206, 0.6378, 0.2853, 0.6378, 0.2853, 0.0357, 0.06206, 0.0357, 0.06206, 0.3189, 0.2853, 0.3189, 0.2853, 0.6378, 0.06206, 0.6378, 0.06206, 0.0357, 0.2853, 0.0357, 0.02942, 0.674, 0.02942, 0.9924, 0.7061, 0.9924, 0.7061, 0.674, 0.05652, 0.3189, 0.2798, 0.3189, 0.2798, 0.0357, 0.05652, 0.0357, 0.05652, 0.6378, 0.2798, 0.6378, 0.2798, 0.0357, 0.05652, 0.0357, 0.05652, 0.0357, 0.2798, 0.0357, 0.2798, 0.3189, 0.05652, 0.3189, 0.05652, 0.0357, 0.2798, 0.0357, 0.2798, 0.6378, 0.05652, 0.6378, 0.9368, 0.4343, 0.9368, 0.33, 0.9335, 0.33, 0.9333, 0.4343, 0.9333, 0.4343, 0.9335, 0.33, 0.9307, 0.33, 0.9303, 0.4343, 0.9456, 0.4357, 0.9451, 0.3314, 0.9413, 0.3314, 0.9415, 0.4357, 0.9415, 0.4357, 0.9413, 0.3314, 0.9368, 0.3314, 0.9368, 0.4357, 0.9368, 0.4357, 0.9368, 0.3314, 0.9322, 0.3314, 0.932, 0.4357, 0.932, 0.4357, 0.9322, 0.3314, 0.9284, 0.3314, 0.9279, 0.4357, 0.9303, 0.4343, 0.9307, 0.33, 0.9335, 0.33, 0.9333, 0.4343, 0.9333, 0.4343, 0.9335, 0.33, 0.9368, 0.33, 0.9368, 0.4343, 0.9368, 0.4343, 0.9368, 0.33, 0.9401, 0.33, 0.9402, 0.4343, 0.9402, 0.4343, 0.9401, 0.33, 0.9428, 0.33, 0.9432, 0.4343, 0.9279, 0.4357, 0.9284, 0.3314, 0.9322, 0.3314, 0.932, 0.4357, 0.932, 0.4357, 0.9322, 0.3314, 0.9368, 0.3314, 0.9368, 0.4357, 0.9368, 0.4357, 0.9368, 0.3314, 0.9413, 0.3314, 0.9415, 0.4357, 0.9415, 0.4357, 0.9413, 0.3314, 0.9451, 0.3314, 0.9456, 0.4357, 0.9322, 0.3314, 0.9284, 0.3314, 0.924, 0.2751, 0.9299, 0.2751, 0.9432, 0.4343, 0.9428, 0.33, 0.9401, 0.33, 0.9402, 0.4343, 0.9402, 0.4343, 0.9401, 0.33, 0.9368, 0.33, 0.9368, 0.4343, 0.9418, 0.2737, 0.946, 0.2737, 0.9466, 0.2134, 0.9421, 0.2134, 0.9368, 0.33, 0.9401, 0.33, 0.9418, 0.2737, 0.9368, 0.2737, 0.9368, 0.3314, 0.9413, 0.3314, 0.9437, 0.2752, 0.9368, 0.2752, 0.9401, 0.33, 0.9368, 0.33, 0.9368, 0.2737, 0.9418, 0.2737, 0.9451, 0.3314, 0.9413, 0.3314, 0.9437, 0.2751, 0.9495, 0.2751, 0.9307, 0.33, 0.9335, 0.33, 0.9317, 0.2737, 0.9275, 0.2737, 0.9335, 0.33, 0.9307, 0.33, 0.9275, 0.2737, 0.9317, 0.2737, 0.9368, 0.3314, 0.9322, 0.3314, 0.9299, 0.2751, 0.9368, 0.2751, 0.9322, 0.3314, 0.9368, 0.3314, 0.9368, 0.2752, 0.9299, 0.2752, 0.9428, 0.33, 0.9401, 0.33, 0.9418, 0.2737, 0.946, 0.2737, 0.9401, 0.33, 0.9428, 0.33, 0.946, 0.2737, 0.9418, 0.2737, 0.9413, 0.3314, 0.9451, 0.3314, 0.9495, 0.2752, 0.9437, 0.2752, 0.9368, 0.33, 0.9335, 0.33, 0.9317, 0.2737, 0.9368, 0.2737, 0.9335, 0.33, 0.9368, 0.33, 0.9368, 0.2737, 0.9317, 0.2737, 0.9413, 0.3314, 0.9368, 0.3314, 0.9368, 0.2751, 0.9437, 0.2751, 0.9284, 0.3314, 0.9322, 0.3314, 0.9299, 0.2752, 0.924, 0.2752, 0.9294, 0.2148, 0.9368, 0.2148, 0.9368, 0.1631, 0.9299, 0.1631, 0.9368, 0.2737, 0.9317, 0.2737, 0.9314, 0.2134, 0.9368, 0.2134, 0.9317, 0.2737, 0.9368, 0.2737, 0.9368, 0.2134, 0.9314, 0.2134, 0.9368, 0.2737, 0.9418, 0.2737, 0.9421, 0.2134, 0.9368, 0.2134, 0.9418, 0.2737, 0.9368, 0.2737, 0.9368, 0.2134, 0.9421, 0.2134, 0.9275, 0.2737, 0.9317, 0.2737, 0.9314, 0.2134, 0.9269, 0.2134, 0.946, 0.2737, 0.9418, 0.2737, 0.9421, 0.2134, 0.9466, 0.2134, 0.9437, 0.2752, 0.9495, 0.2752, 0.9503, 0.2148, 0.9441, 0.2148, 0.9299, 0.2751, 0.924, 0.2751, 0.9232, 0.2148, 0.9294, 0.2148, 0.9368, 0.2752, 0.9437, 0.2752, 0.9441, 0.2148, 0.9368, 0.2148, 0.9368, 0.2751, 0.9299, 0.2751, 0.9294, 0.2148, 0.9368, 0.2148, 0.9299, 0.2752, 0.9368, 0.2752, 0.9368, 0.2148, 0.9294, 0.2148, 0.9437, 0.2751, 0.9368, 0.2751, 0.9368, 0.2148, 0.9441, 0.2148, 0.924, 0.2752, 0.9299, 0.2752, 0.9294, 0.2148, 0.9232, 0.2148, 0.9495, 0.2751, 0.9437, 0.2751, 0.9441, 0.2148, 0.9503, 0.2148, 0.9317, 0.2737, 0.9275, 0.2737, 0.9269, 0.2134, 0.9314, 0.2134, 0.9438, 0.1226, 0.9406, 0.1226, 0.9392, 0.09121, 0.9413, 0.09121, 0.9441, 0.2148, 0.9368, 0.2148, 0.9368, 0.1631, 0.9436, 0.1631, 0.9232, 0.2148, 0.9294, 0.2148, 0.9299, 0.1631, 0.9241, 0.1631, 0.9503, 0.2148, 0.9441, 0.2148, 0.9436, 0.1631, 0.9494, 0.1631, 0.9314, 0.2134, 0.9269, 0.2134, 0.9276, 0.1617, 0.9318, 0.1617, 0.9421, 0.2134, 0.9466, 0.2134, 0.9459, 0.1617, 0.9417, 0.1617, 0.9368, 0.2134, 0.9314, 0.2134, 0.9318, 0.1617, 0.9368, 0.1617, 0.9314, 0.2134, 0.9368, 0.2134, 0.9368, 0.1617, 0.9318, 0.1617, 0.9368, 0.2134, 0.9421, 0.2134, 0.9417, 0.1617, 0.9368, 0.1617, 0.9421, 0.2134, 0.9368, 0.2134, 0.9368, 0.1617, 0.9417, 0.1617, 0.9269, 0.2134, 0.9314, 0.2134, 0.9318, 0.1617, 0.9276, 0.1617, 0.9466, 0.2134, 0.9421, 0.2134, 0.9417, 0.1617, 0.9459, 0.1617, 0.9441, 0.2148, 0.9503, 0.2148, 0.9494, 0.1631, 0.9436, 0.1631, 0.9294, 0.2148, 0.9232, 0.2148, 0.9241, 0.1631, 0.9299, 0.1631, 0.9368, 0.2148, 0.9441, 0.2148, 0.9436, 0.1631, 0.9368, 0.1631, 0.9368, 0.2148, 0.9294, 0.2148, 0.9299, 0.1631, 0.9368, 0.1631, 0.9343, 0.2874, 0.9368, 0.2867, 0.9392, 0.2874, 0.9413, 0.2893, 0.9427, 0.2922, 0.9432, 0.2955, 0.9427, 0.2989, 0.9413, 0.3018, 0.9392, 0.3037, 0.9368, 0.3043, 0.9343, 0.3037, 0.9322, 0.3018, 0.9308, 0.2989, 0.9303, 0.2955, 0.9308, 0.2922, 0.9322, 0.2893, 0.942, 0.124, 0.9465, 0.124, 0.943, 0.09262, 0.9401, 0.09262, 0.9315, 0.124, 0.9271, 0.124, 0.9305, 0.09262, 0.9334, 0.09262, 0.9368, 0.124, 0.942, 0.124, 0.9401, 0.09262, 0.9368, 0.09262, 0.9368, 0.124, 0.9315, 0.124, 0.9334, 0.09262, 0.9368, 0.09262, 0.9315, 0.124, 0.9368, 0.124, 0.9368, 0.09262, 0.9334, 0.09262, 0.942, 0.124, 0.9368, 0.124, 0.9368, 0.09262, 0.9401, 0.09262, 0.9271, 0.124, 0.9315, 0.124, 0.9334, 0.09262, 0.9305, 0.09262, 0.9465, 0.124, 0.942, 0.124, 0.9401, 0.09262, 0.943, 0.09262, 0.9329, 0.1226, 0.9297, 0.1226, 0.9322, 0.09121, 0.9343, 0.09121, 0.9406, 0.1226, 0.9438, 0.1226, 0.9413, 0.09121, 0.9392, 0.09121, 0.9368, 0.1226, 0.9329, 0.1226, 0.9343, 0.09121, 0.9368, 0.09121, 0.9329, 0.1226, 0.9368, 0.1226, 0.9368, 0.09121, 0.9343, 0.09121, 0.9368, 0.1226, 0.9406, 0.1226, 0.9392, 0.09121, 0.9368, 0.09121, 0.9406, 0.1226, 0.9368, 0.1226, 0.9368, 0.09121, 0.9392, 0.09121, 0.9297, 0.1226, 0.9329, 0.1226, 0.9343, 0.09121, 0.9322, 0.09121, 0.9276, 0.1617, 0.9318, 0.1617, 0.9329, 0.1226, 0.9297, 0.1226, 0.9417, 0.1617, 0.9368, 0.1617, 0.9368, 0.1226, 0.9406, 0.1226, 0.9368, 0.1617, 0.9417, 0.1617, 0.9406, 0.1226, 0.9368, 0.1226, 0.9318, 0.1617, 0.9368, 0.1617, 0.9368, 0.1226, 0.9329, 0.1226, 0.9368, 0.1617, 0.9318, 0.1617, 0.9329, 0.1226, 0.9368, 0.1226, 0.9417, 0.1617, 0.9459, 0.1617, 0.9438, 0.1226, 0.9406, 0.1226, 0.9318, 0.1617, 0.9276, 0.1617, 0.9297, 0.1226, 0.9329, 0.1226, 0.9494, 0.1631, 0.9436, 0.1631, 0.942, 0.124, 0.9465, 0.124, 0.9241, 0.1631, 0.9299, 0.1631, 0.9315, 0.124, 0.9271, 0.124, 0.9436, 0.1631, 0.9368, 0.1631, 0.9368, 0.124, 0.942, 0.124, 0.9299, 0.1631, 0.9368, 0.1631, 0.9368, 0.124, 0.9315, 0.124, 0.9368, 0.1631, 0.9299, 0.1631, 0.9315, 0.124, 0.9368, 0.124, 0.9368, 0.1631, 0.9436, 0.1631, 0.942, 0.124, 0.9368, 0.124, 0.9299, 0.1631, 0.9241, 0.1631, 0.9271, 0.124, 0.9315, 0.124, 0.9436, 0.1631, 0.9494, 0.1631, 0.9465, 0.124, 0.942, 0.124, 0.9459, 0.1617, 0.9417, 0.1617, 0.9406, 0.1226, 0.9438, 0.1226, 0.893, 0.4733, 0.8754, 0.4733, 0.8754, 0.7392, 0.893, 0.7392, 0.8901, 0.9527, 0.8901, 0.9703, 0.9224, 0.9703, 0.9224, 0.9527, 0.893, 0.7392, 0.8754, 0.7392, 0.8754, 0.4733, 0.893, 0.4733, 0.8754, 0.4733, 0.893, 0.4733, 0.893, 0.3404, 0.8754, 0.3404, 0.7645, 0.0003783, 0.7968, 0.0003783, 0.7968, 0.2663, 0.7645, 0.2663, 0.7968, 0.0003783, 0.7645, 0.0003783, 0.7645, 0.2663, 0.7968, 0.2663, 0.9753, 0.4733, 0.9928, 0.4733, 0.9928, 0.3404, 0.9753, 0.3404, 0.9546, 0.8529, 0.9546, 0.9352, 0.9224, 0.9352, 0.9224, 0.8529, 0.9928, 0.7392, 0.9753, 0.7392, 0.9753, 0.4733, 0.9928, 0.4733, 0.9753, 0.7392, 0.893, 0.7392, 0.893, 0.4733, 0.9753, 0.4733, 0.8901, 0.8529, 0.8901, 0.8704, 0.9224, 0.8704, 0.9224, 0.8529, 0.8901, 0.8704, 0.8901, 0.9527, 0.9224, 0.9527, 0.9224, 0.8704, 0.9928, 0.4733, 0.9753, 0.4733, 0.9753, 0.7392, 0.9928, 0.7392, 0.9753, 0.4733, 0.893, 0.4733, 0.893, 0.7392, 0.9753, 0.7392, 0.9753, 0.3404, 0.9928, 0.3404, 0.9928, 0.2071, 0.9753, 0.2071, 0.7972, 0.3991, 0.7641, 0.3991, 0.7645, 0.5324, 0.7968, 0.5324, 0.7645, 0.2663, 0.7968, 0.2663, 0.7972, 0.3991, 0.7641, 0.3991, 0.7645, 0.2663, 0.7968, 0.2663, 0.7972, 0.3991, 0.7641, 0.3991, 0.7968, 0.2663, 0.7645, 0.2663, 0.7641, 0.3991, 0.7972, 0.3991, 0.7968, 0.2663, 0.7645, 0.2663, 0.7641, 0.3991, 0.7972, 0.3991, 0.9928, 0.4733, 0.9753, 0.4733, 0.9753, 0.3404, 0.9928, 0.3404, 0.893, 0.4733, 0.8754, 0.4733, 0.8754, 0.3404, 0.893, 0.3404, 0.7968, 0.5324, 0.7645, 0.5324, 0.7736, 0.733, 0.7877, 0.733, 0.893, 0.2071, 0.8754, 0.2071, 0.8754, 0.00653, 0.893, 0.00653, 0.7641, 0.3991, 0.7972, 0.3991, 0.7968, 0.5324, 0.7645, 0.5324, 0.8754, 0.3404, 0.893, 0.3404, 0.893, 0.2071, 0.8754, 0.2071, 0.7641, 0.3991, 0.7972, 0.3991, 0.7968, 0.5324, 0.7645, 0.5324, 0.893, 0.3404, 0.8754, 0.3404, 0.8754, 0.2071, 0.893, 0.2071, 0.7972, 0.3991, 0.7641, 0.3991, 0.7645, 0.5324, 0.7968, 0.5324, 0.9928, 0.3404, 0.9753, 0.3404, 0.9753, 0.2071, 0.9928, 0.2071, 0.9365, 0.9352, 0.9365, 0.9527, 0.9224, 0.9527, 0.9224, 0.9352, 0.9184, 0.971, 0.9184, 0.9886, 0.9042, 0.9886, 0.9042, 0.971, 0.9928, 0.2071, 0.9753, 0.2071, 0.9753, 0.00653, 0.9928, 0.00653, 0.7968, 0.5324, 0.7645, 0.5324, 0.7736, 0.733, 0.7877, 0.733, 0.9753, 0.2071, 0.9928, 0.2071, 0.9928, 0.00653, 0.9753, 0.00653, 0.7645, 0.5324, 0.7968, 0.5324, 0.7877, 0.733, 0.7736, 0.733, 0.8754, 0.2071, 0.893, 0.2071, 0.893, 0.00653, 0.8754, 0.00653, 0.7645, 0.5324, 0.7968, 0.5324, 0.7877, 0.733, 0.7736, 0.733, 0.8447, 0.7203, 0.7684, 0.7203, 0.7684, 0.5873, 0.8447, 0.5873, 0.8447, 0.5873, 0.7684, 0.5873, 0.7684, 0.49, 0.8447, 0.49, 0.8447, 0.49, 0.7684, 0.49, 0.7684, 0.4544, 0.8447, 0.4544, 0.8447, 0.4544, 0.7684, 0.4544, 0.7684, 0.49, 0.8447, 0.49, 0.8447, 0.49, 0.7684, 0.49, 0.7684, 0.5873, 0.8447, 0.5873, 0.8447, 0.5873, 0.7684, 0.5873, 0.7684, 0.7203, 0.8447, 0.7203, 0.973, 0.9292, 0.973, 0.8529, 0.9554, 0.8529, 0.9554, 0.9292, 0.9893, 0.8521, 0.9893, 0.9284, 0.9716, 0.9284, 0.9716, 0.8521, 0.8447, 0.8533, 0.7684, 0.8533, 0.7684, 0.9506, 0.8447, 0.9506, 0.828, 0.1331, 0.8237, 0.266, 0.8061, 0.2643, 0.8104, 0.1314, 0.8447, 0.9506, 0.7684, 0.9506, 0.7684, 0.9862, 0.8447, 0.9862, 0.8237, 0.266, 0.828, 0.1331, 0.8104, 0.1314, 0.8061, 0.2643, 0.8447, 0.9862, 0.7684, 0.9862, 0.7684, 0.9506, 0.8447, 0.9506, 0.8516, 0.3994, 0.8559, 0.2665, 0.8559, 0.1335, 0.8516, 0.03613, 0.8441, 0.0003783, 0.8355, 0.03587, 0.828, 0.1331, 0.8237, 0.266, 0.8237, 0.399, 0.828, 0.4964, 0.8355, 0.5321, 0.8441, 0.4966, 0.8447, 0.9506, 0.7684, 0.9506, 0.7684, 0.8533, 0.8447, 0.8533, 0.8447, 0.8533, 0.7684, 0.8533, 0.7684, 0.7203, 0.8447, 0.7203, 0.8559, 0.2665, 0.8516, 0.3994, 0.8441, 0.4966, 0.8355, 0.5321, 0.828, 0.4964, 0.8237, 0.399, 0.8237, 0.266, 0.828, 0.1331, 0.8355, 0.03587, 0.8441, 0.0003783, 0.8516, 0.03613, 0.8559, 0.1335, 0.893, 0.4733, 0.8754, 0.4733, 0.8754, 0.7392, 0.893, 0.7392, 0.8894, 0.9527, 0.8894, 0.9703, 0.9216, 0.9703, 0.9216, 0.9527, 0.893, 0.7392, 0.8754, 0.7392, 0.8754, 0.4733, 0.893, 0.4733, 0.8754, 0.4733, 0.893, 0.4733, 0.893, 0.3404, 0.8754, 0.3404, 0.7645, 0.0003783, 0.7968, 0.0003783, 0.7968, 0.2663, 0.7645, 0.2663, 0.7968, 0.0003783, 0.7645, 0.0003783, 0.7645, 0.2663, 0.7968, 0.2663, 0.9753, 0.4733, 0.9928, 0.4733, 0.9928, 0.3404, 0.9753, 0.3404, 0.9546, 0.8529, 0.9546, 0.9352, 0.9224, 0.9352, 0.9224, 0.8529, 0.9928, 0.7392, 0.9753, 0.7392, 0.9753, 0.4733, 0.9928, 0.4733, 0.9753, 0.7392, 0.893, 0.7392, 0.893, 0.4733, 0.9753, 0.4733, 0.8894, 0.8529, 0.8894, 0.8704, 0.9216, 0.8704, 0.9216, 0.8529, 0.8894, 0.8704, 0.8894, 0.9527, 0.9216, 0.9527, 0.9216, 0.8704, 0.9928, 0.4733, 0.9753, 0.4733, 0.9753, 0.7392, 0.9928, 0.7392, 0.9753, 0.4733, 0.893, 0.4733, 0.893, 0.7392, 0.9753, 0.7392, 0.9753, 0.3404, 0.9928, 0.3404, 0.9928, 0.2071, 0.9753, 0.2071, 0.7972, 0.3991, 0.7641, 0.3991, 0.7645, 0.5324, 0.7968, 0.5324, 0.7645, 0.2663, 0.7968, 0.2663, 0.7972, 0.3991, 0.7641, 0.3991, 0.7645, 0.2663, 0.7968, 0.2663, 0.7972, 0.3991, 0.7641, 0.3991, 0.7968, 0.2663, 0.7645, 0.2663, 0.7641, 0.3991, 0.7972, 0.3991, 0.7968, 0.2663, 0.7645, 0.2663, 0.7641, 0.3991, 0.7972, 0.3991, 0.9928, 0.4733, 0.9753, 0.4733, 0.9753, 0.3404, 0.9928, 0.3404, 0.893, 0.4733, 0.8754, 0.4733, 0.8754, 0.3404, 0.893, 0.3404, 0.7968, 0.5324, 0.7645, 0.5324, 0.7736, 0.733, 0.7877, 0.733, 0.893, 0.2071, 0.8754, 0.2071, 0.8754, 0.00653, 0.893, 0.00653, 0.7641, 0.3991, 0.7972, 0.3991, 0.7968, 0.5324, 0.7645, 0.5324, 0.8754, 0.3404, 0.893, 0.3404, 0.893, 0.2071, 0.8754, 0.2071, 0.7641, 0.3991, 0.7972, 0.3991, 0.7968, 0.5324, 0.7645, 0.5324, 0.893, 0.3404, 0.8754, 0.3404, 0.8754, 0.2071, 0.893, 0.2071, 0.7972, 0.3991, 0.7641, 0.3991, 0.7645, 0.5324, 0.7968, 0.5324, 0.9928, 0.3404, 0.9753, 0.3404, 0.9753, 0.2071, 0.9928, 0.2071, 0.9365, 0.9352, 0.9365, 0.9527, 0.9224, 0.9527, 0.9224, 0.9352, 0.9184, 0.971, 0.9184, 0.9886, 0.9042, 0.9886, 0.9042, 0.971, 0.9928, 0.2071, 0.9753, 0.2071, 0.9753, 0.00653, 0.9928, 0.00653, 0.7968, 0.5324, 0.7645, 0.5324, 0.7736, 0.733, 0.7877, 0.733, 0.9753, 0.2071, 0.9928, 0.2071, 0.9928, 0.00653, 0.9753, 0.00653, 0.7645, 0.5324, 0.7968, 0.5324, 0.7877, 0.733, 0.7736, 0.733, 0.8754, 0.2071, 0.893, 0.2071, 0.893, 0.00653, 0.8754, 0.00653, 0.7645, 0.5324, 0.7968, 0.5324, 0.7877, 0.733, 0.7736, 0.733, 0.8447, 0.7203, 0.7684, 0.7203, 0.7684, 0.5873, 0.8447, 0.5873, 0.8447, 0.5873, 0.7684, 0.5873, 0.7684, 0.49, 0.8447, 0.49, 0.8447, 0.49, 0.7684, 0.49, 0.7684, 0.4544, 0.8447, 0.4544, 0.8447, 0.4544, 0.7684, 0.4544, 0.7684, 0.49, 0.8447, 0.49, 0.8447, 0.49, 0.7684, 0.49, 0.7684, 0.5873, 0.8447, 0.5873, 0.8447, 0.5873, 0.7684, 0.5873, 0.7684, 0.7203, 0.8447, 0.7203, 0.973, 0.9292, 0.973, 0.8529, 0.9554, 0.8529, 0.9554, 0.9292, 0.9893, 0.8521, 0.9893, 0.9284, 0.9716, 0.9284, 0.9716, 0.8521, 0.8447, 0.8533, 0.7684, 0.8533, 0.7684, 0.9506, 0.8447, 0.9506, 0.828, 0.1331, 0.8237, 0.266, 0.8061, 0.2643, 0.8104, 0.1314, 0.8447, 0.9506, 0.7684, 0.9506, 0.7684, 0.9862, 0.8447, 0.9862, 0.8237, 0.266, 0.828, 0.1331, 0.8104, 0.1314, 0.8061, 0.2643, 0.8447, 0.9862, 0.7684, 0.9862, 0.7684, 0.9506, 0.8447, 0.9506, 0.8516, 0.3994, 0.8559, 0.2665, 0.8559, 0.1335, 0.8516, 0.03613, 0.8441, 0.0003783, 0.8355, 0.03587, 0.828, 0.1331, 0.8237, 0.266, 0.8237, 0.399, 0.828, 0.4964, 0.8355, 0.5321, 0.8441, 0.4966, 0.8447, 0.9506, 0.7684, 0.9506, 0.7684, 0.8533, 0.8447, 0.8533, 0.8447, 0.8533, 0.7684, 0.8533, 0.7684, 0.7203, 0.8447, 0.7203, 0.8559, 0.2665, 0.8516, 0.3994, 0.8441, 0.4966, 0.8355, 0.5321, 0.828, 0.4964, 0.8237, 0.399, 0.8237, 0.266, 0.828, 0.1331, 0.8355, 0.03587, 0.8441, 0.0003783, 0.8516, 0.03613, 0.8559, 0.1335])
me_cube_002.materials.append(mat_bbdoormaterial)
me_cube_002.use_remesh_fix_poles = True
me_cube_002.use_remesh_preserve_attributes = False
me_cube_002.update()

# ---- objects
ob_barback = bpy.data.objects.new('Barback', me_cube)
ob_r_bbdoor = bpy.data.objects.new('R_bbDoor', me_cube_001)
ob_l_bbdoor = bpy.data.objects.new('L_bbDoor', me_cube_002)

# ---- transforms, parenting, visibility, modifiers, constraints
ob_barback.location = (0.0, -1.204, 1.0)
ob_barback.scale = (0.325, 3.75, 1.0)
ob_barback.lock_rotations_4d = False
ob_barback.empty_display_type = 'ARROWS'
ob_barback.lineart.crease_threshold = 0.0
ob_r_bbdoor.location = (0.3284, -0.8497, 1.482)
ob_r_bbdoor.scale = (0.04239, 0.6993, 0.96)
ob_l_bbdoor.location = (0.3284, -1.57, 1.482)
ob_l_bbdoor.scale = (0.04239, 0.6993, 0.96)

# ---- collection membership
col_collection.objects.link(ob_barback)
col_collection.objects.link(ob_r_bbdoor)
col_collection.objects.link(ob_l_bbdoor)

# ---- scene / render settings (as saved in the file)
scene.frame_start = 1; scene.frame_end = 250; scene.frame_set(64)
scene.render.engine = 'BLENDER_EEVEE_NEXT'
scene.cycles.sampling_pattern = 'TABULATED_SOBOL'
scene.cycles.use_light_tree = False
scene.view_settings.view_transform = 'Filmic'
bpy.context.view_layer.update()

# ---- added for rendering (the .blend has no active camera and no usable light): camera, sun
cam_auto = bpy.data.cameras.new('AutoCamera')
cam_auto.lens = 50.0
cam_auto.sensor_width = 36.0
cam_auto.clip_end = 1000.0
ob_auto_camera = bpy.data.objects.new('AutoCamera', cam_auto)
scene.collection.objects.link(ob_auto_camera)
ob_auto_camera.location = (7.33788, -9.98017, 6.85081)
ob_auto_camera.rotation_euler = (1.09748, -7.21219e-08, 0.694738)
scene.camera = ob_auto_camera
light_auto_sun = bpy.data.lights.new('AutoSun', 'SUN')
light_auto_sun.energy = 3.0
light_auto_sun.angle = 0.0523599
ob_auto_sun = bpy.data.objects.new('AutoSun', light_auto_sun)
scene.collection.objects.link(ob_auto_sun)
ob_auto_sun.rotation_euler = (0.872665, 0.174533, 0.523599)
bpy.context.view_layer.update()
